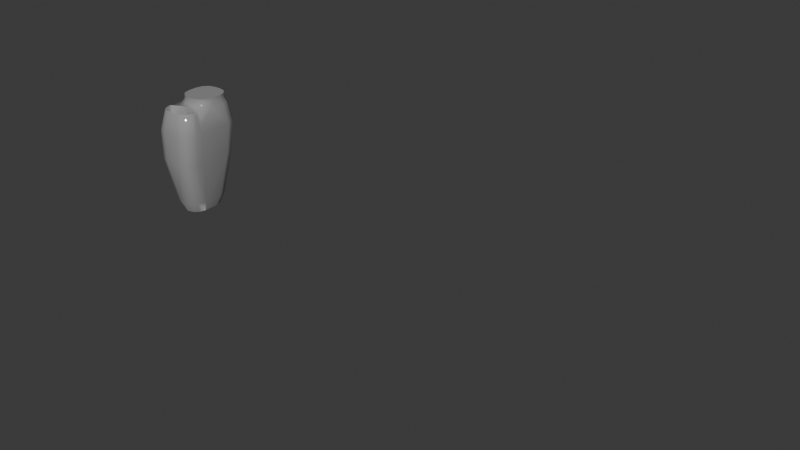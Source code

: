 # Source: braco_esquerdo.blend  (saved by Blender 4.3.32; exported with 4.5.12 LTS)
import bpy
from mathutils import Matrix  # noqa: F401  (used for matrix-valued properties, if any)

bpy.ops.wm.read_factory_settings(use_empty=True)
scene = bpy.context.scene
scene.name = 'Scene'

# ---- collections
col_collection = bpy.data.collections.new('Collection'); scene.collection.children.link(col_collection)

# ---- materials (node trees are filled in below, after node groups)
mat_gray = bpy.data.materials.new('gray')
mat_gray.diffuse_color = (0.4385, 0.4385, 0.4385, 1.0)
mat_dark = bpy.data.materials.new('dark')
mat_dark.diffuse_color = (0.016, 0.016, 0.016, 1.0)
mat_metal = bpy.data.materials.new('metal')
mat_metal.diffuse_color = (0.6619, 0.6619, 0.6619, 1.0)

# ---- material node trees
mat_gray.use_nodes = True; mat_gray.node_tree.nodes.clear()
_N = mat_gray.node_tree.nodes; _L = mat_gray.node_tree.links
n0 = _N.new('ShaderNodeBsdfPrincipled'); n0.name = 'Principled BSDF'; n0.location = (10, 300)
n0.inputs[0].default_value = (0.4385, 0.4385, 0.4385, 1.0)
n0.inputs[1].default_value = 0.3
n0.inputs[2].default_value = 0.0
n1 = _N.new('ShaderNodeOutputMaterial'); n1.name = 'Material Output'; n1.location = (300, 300)
_L.new(n0.outputs[0], n1.inputs[0])
n1.is_active_output = True
mat_dark.use_nodes = True; mat_dark.node_tree.nodes.clear()
_N = mat_dark.node_tree.nodes; _L = mat_dark.node_tree.links
n0 = _N.new('ShaderNodeBsdfPrincipled'); n0.name = 'Principled BSDF'; n0.location = (10, 300)
n0.inputs[0].default_value = (0.016, 0.016, 0.016, 1.0)
n0.inputs[2].default_value = 1.0
n1 = _N.new('ShaderNodeOutputMaterial'); n1.name = 'Material Output'; n1.location = (300, 300)
_L.new(n0.outputs[0], n1.inputs[0])
n1.is_active_output = True
mat_metal.use_nodes = True; mat_metal.node_tree.nodes.clear()
_N = mat_metal.node_tree.nodes; _L = mat_metal.node_tree.links
n0 = _N.new('ShaderNodeBsdfPrincipled'); n0.name = 'Principled BSDF'; n0.location = (10, 300)
n0.inputs[0].default_value = (0.6619, 0.6619, 0.6619, 1.0)
n0.inputs[1].default_value = 1.0
n0.inputs[2].default_value = 0.2
n1 = _N.new('ShaderNodeOutputMaterial'); n1.name = 'Material Output'; n1.location = (300, 300)
_L.new(n0.outputs[0], n1.inputs[0])
n1.is_active_output = True

# ---- world
world_world = bpy.data.worlds.new('World'); scene.world = world_world
world_world.use_nodes = True; world_world.node_tree.nodes.clear()
_N = world_world.node_tree.nodes; _L = world_world.node_tree.links
n0 = _N.new('ShaderNodeOutputWorld'); n0.name = 'World Output'; n0.location = (300, 300)
n1 = _N.new('ShaderNodeBackground'); n1.name = 'Background'; n1.location = (10, 300)
n1.inputs[0].default_value = (0.05088, 0.05088, 0.05088, 1.0)
_L.new(n1.outputs[0], n0.inputs[0])
n0.is_active_output = True
world_world.color = (0.05088, 0.05088, 0.05088)
world_world.sun_shadow_jitter_overblur = 0.0

# ---- meshes
me_cube_004 = bpy.data.meshes.new('Cube.004')
me_cube_004.from_pydata([(0.09931, 0.266, -0.06156), (0.07707, 0.2292, 0.616), (1.061, 0.266, -0.06156), (1.083, 0.2292, 0.616), (0.2239, 0.1939, -1.095), (0.9363, 0.1939, -1.095), (0.288, 0.1568, -1.335), (0.288, 0.1568, -1.335), (0.288, 0.1568, -1.335), (0.8721, 0.1568, -1.335), (0.8721, 0.1568, -1.335), (0.8721, 0.1568, -1.335), (0.09931, -0.4506, -0.06156), (0.394, -0.7475, -0.06156), (0.1388, -0.5991, -0.06156), (0.1388, -0.5991, -0.06156), (0.2467, -0.7078, -0.06156), (0.2467, -0.7078, -0.06156), (0.2467, -0.7078, -0.06156), (0.372, -0.8312, 0.616), (0.07707, -0.5348, 0.616), (0.2245, -0.7915, 0.616), (0.2245, -0.7915, 0.616), (0.2245, -0.7915, 0.616), (0.2245, -0.7915, 0.616), (0.1166, -0.683, 0.616), (0.1166, -0.683, 0.616), (0.392, 0.723, -0.06156), (0.09931, 0.4262, -0.06156), (0.2456, 0.6832, -0.06156), (0.1385, 0.5746, -0.06156), (0.07707, 0.411, 0.616), (0.3695, 0.7074, 0.616), (0.3695, 0.7074, 0.616), (0.1163, 0.5592, 0.616), (0.2233, 0.6677, 0.616), (0.7653, -0.7475, -0.06156), (1.061, -0.4507, -0.06156), (1.061, -0.4507, -0.06156), (0.913, -0.7078, -0.06156), (1.021, -0.5991, -0.06156), (1.083, -0.5348, 0.616), (0.7872, -0.8312, 0.616), (1.043, -0.683, 0.616), (0.9351, -0.7915, 0.616), (1.061, 0.4262, -0.06156), (0.7669, 0.723, -0.06156), (1.021, 0.5746, -0.06156), (0.9139, 0.6832, -0.06156), (0.7891, 0.7074, 0.616), (1.083, 0.411, 0.616), (0.9361, 0.6677, 0.616), (1.044, 0.5592, 0.616), (0.5169, 0.5325, -1.095), (0.2239, 0.2348, -1.095), (0.3704, 0.4926, -1.095), (0.2631, 0.3836, -1.095), (0.2239, -0.2593, -1.095), (0.5187, -0.557, -1.095), (0.2634, -0.4082, -1.095), (0.2634, -0.4082, -1.095), (0.3713, -0.5171, -1.095), (0.3713, -0.5171, -1.095), (0.3713, -0.5171, -1.095), (0.9363, 0.2348, -1.095), (0.9363, 0.2348, -1.095), (0.6421, 0.5325, -1.095), (0.8969, 0.3837, -1.095), (0.7892, 0.4926, -1.095), (0.6406, -0.557, -1.095), (0.9363, -0.2593, -1.095), (0.7885, -0.5171, -1.095), (0.8967, -0.4082, -1.095), (0.288, 0.1568, -1.335), (0.288, 0.1568, -1.335), (0.288, 0.1568, -1.335), (0.5813, 0.4344, -1.335), (0.5813, 0.4344, -1.335), (0.5813, 0.4344, -1.335), (0.3273, 0.2956, -1.335), (0.3273, 0.2956, -1.335), (0.4346, 0.3972, -1.335), (0.4346, 0.3972, -1.335), (0.583, -0.4589, -1.335), (0.583, -0.4589, -1.335), (0.583, -0.4589, -1.335), (0.288, -0.1606, -1.335), (0.288, -0.1606, -1.335), (0.4355, -0.4189, -1.335), (0.4355, -0.4189, -1.335), (0.4355, -0.4189, -1.335), (0.4355, -0.4189, -1.335), (0.3276, -0.3098, -1.335), (0.3276, -0.3098, -1.335), (0.5778, 0.4344, -1.335), (0.5778, 0.4344, -1.335), (0.5778, 0.4344, -1.335), (0.8721, 0.1568, -1.335), (0.8721, 0.1568, -1.335), (0.8721, 0.1568, -1.335), (0.725, 0.3972, -1.335), (0.725, 0.3972, -1.335), (0.8327, 0.2956, -1.335), (0.8327, 0.2956, -1.335), (0.8721, -0.1607, -1.335), (0.8721, -0.1607, -1.335), (0.5764, -0.4589, -1.335), (0.5764, -0.4589, -1.335), (0.5764, -0.4589, -1.335), (0.8325, -0.3098, -1.335), (0.8325, -0.3098, -1.335), (0.7242, -0.419, -1.335), (0.7242, -0.419, -1.335), (0.4231, -0.749, 1.079), (0.1276, -0.4529, 1.079), (0.2753, -0.7093, 1.079), (0.2753, -0.7093, 1.079), (0.2753, -0.7093, 1.079), (0.1672, -0.6009, 1.079), (0.1672, -0.6009, 1.079), (0.42, 0.6252, 1.079), (0.1276, 0.3289, 1.079), (0.1276, 0.3289, 1.079), (0.2738, 0.5855, 1.079), (0.1668, 0.4771, 1.079), (0.9794, 0.329, 1.079), (0.6854, 0.6252, 1.079), (0.94, 0.4771, 1.079), (0.8324, 0.5855, 1.079), (0.9794, -0.4529, 1.079), (0.6829, -0.749, 1.079), (0.9397, -0.6009, 1.079), (0.8312, -0.7093, 1.079), (0.9333, -0.4209, 1.189), (0.6368, -0.7166, 1.189), (0.8935, -0.5688, 1.189), (0.785, -0.677, 1.189), (0.4693, -0.7166, 1.189), (0.1738, -0.4208, 1.189), (0.3215, -0.677, 1.189), (0.3215, -0.677, 1.189), (0.3215, -0.677, 1.189), (0.2134, -0.5687, 1.189), (0.2134, -0.5687, 1.189), (0.637, -0.7166, 1.283), (0.637, -0.7166, 1.283), (0.9333, -0.4211, 1.283), (0.9333, -0.4211, 1.283), (0.7851, -0.677, 1.283), (0.7851, -0.677, 1.283), (0.8936, -0.5689, 1.283), (0.8936, -0.5689, 1.283), (0.1738, -0.4211, 1.283), (0.1738, -0.4211, 1.283), (0.4691, -0.7166, 1.283), (0.4691, -0.7166, 1.283), (0.2133, -0.5689, 1.283), (0.2133, -0.5689, 1.283), (0.3214, -0.677, 1.283), (0.3214, -0.677, 1.283), (0.3214, -0.677, 1.283), (0.1276, -0.1062, 1.079), (0.1276, -0.1062, 1.079), (0.4011, 0.1981, 1.079), (0.4011, 0.1981, 1.079), (0.1276, 0.3288, 1.079), (0.1276, 0.3288, 1.079), (0.09862, 0.216, 0.8135), (0.1642, 0.04595, 1.079), (0.1642, 0.04595, 1.079), (0.2643, 0.1574, 1.079), (0.2643, 0.1574, 1.079), (0.2643, 0.1574, 1.079), (0.7059, 0.1981, 1.079), (0.9794, -0.1062, 1.079), (0.9794, -0.1062, 1.079), (0.9794, -0.1062, 1.079), (1.038, 0.2157, 0.8183), (0.9794, 0.3289, 1.079), (0.8427, 0.1574, 1.079), (0.9428, 0.04595, 1.079), (0.9428, 0.04595, 1.079), (0.66, 0.08728, 1.189), (0.9333, -0.2147, 1.189), (0.7966, 0.04683, 1.189), (0.8967, -0.06368, 1.189), (0.1738, -0.2147, 1.189), (0.447, 0.08728, 1.189), (0.447, 0.08728, 1.189), (0.2104, -0.06368, 1.189), (0.2104, -0.06368, 1.189), (0.3104, 0.04683, 1.189), (0.3104, 0.04683, 1.189), (0.3104, 0.04683, 1.189), (0.9333, -0.2133, 1.283), (0.9333, -0.2133, 1.283), (0.6602, 0.08728, 1.283), (0.6602, 0.08728, 1.283), (0.8967, -0.06303, 1.283), (0.8967, -0.06303, 1.283), (0.7967, 0.04701, 1.283), (0.7967, 0.04701, 1.283), (0.4468, 0.08728, 1.283), (0.4468, 0.08728, 1.283), (0.1738, -0.2133, 1.283), (0.1738, -0.2133, 1.283), (0.3103, 0.04701, 1.283), (0.3103, 0.04701, 1.283), (0.3103, 0.04701, 1.283), (0.2103, -0.06303, 1.283), (0.2103, -0.06303, 1.283), (0.674, 0.6079, 1.092), (0.674, 0.6079, 1.092), (0.8084, 0.5716, 1.092), (0.8084, 0.5716, 1.092), (0.9068, 0.4725, 1.092), (0.9068, 0.4725, 1.092), (0.9428, 0.3371, 1.092), (0.2979, 0.5716, 1.092), (0.2979, 0.5716, 1.092), (0.4315, 0.6079, 1.092), (0.4315, 0.6079, 1.092), (0.2, 0.4725, 1.092), (0.2, 0.4725, 1.092), (0.1642, 0.3371, 1.092), (0.4142, 0.2176, 1.092), (0.4142, 0.2176, 1.092), (0.4142, 0.2176, 1.092), (0.4142, 0.2176, 1.092), (0.1642, 0.337, 1.092), (0.1642, 0.337, 1.092), (0.9428, 0.337, 1.092), (0.6928, 0.2176, 1.092), (0.6928, 0.2176, 1.092), (0.6662, 0.596, 1.072), (0.7918, 0.562, 1.072), (0.8838, 0.4694, 1.072), (0.9175, 0.3428, 1.072), (0.3144, 0.562, 1.072), (0.4394, 0.596, 1.072), (0.223, 0.4693, 1.072), (0.1895, 0.3427, 1.072), (0.4232, 0.231, 1.072), (0.4232, 0.231, 1.072), (0.1895, 0.3426, 1.072), (0.1895, 0.3426, 1.072), (0.9175, 0.3427, 1.072), (0.6837, 0.231, 1.072), (0.6662, 0.596, 0.7358), (0.7918, 0.562, 0.7358), (0.8838, 0.4694, 0.7358), (0.9175, 0.3428, 0.7358), (0.3144, 0.562, 0.7358), (0.4394, 0.596, 0.7358), (0.223, 0.4693, 0.7358), (0.1895, 0.3427, 0.7358), (0.4232, 0.231, 0.7358), (0.4232, 0.231, 0.7358), (0.1895, 0.3426, 0.7358), (0.1895, 0.3426, 0.7358), (0.9175, 0.3427, 0.7358), (0.9175, 0.3427, 0.7358), (0.6837, 0.231, 0.7358), (0.8649, 0.1531, -1.335), (0.8649, 0.1531, -1.335), (0.8649, 0.1531, -1.335), (0.2953, 0.1531, -1.335), (0.2953, 0.1531, -1.335), (0.2953, 0.1531, -1.335), (0.5765, -0.4473, -1.335), (0.5765, -0.4473, -1.335), (0.5765, -0.4473, -1.335), (0.5765, -0.4473, -1.335), (0.7207, -0.4083, -1.335), (0.7207, -0.4083, -1.335), (0.8262, -0.3019, -1.335), (0.8262, -0.3019, -1.335), (0.8649, -0.1564, -1.335), (0.8649, -0.1564, -1.335), (0.7214, 0.3876, -1.335), (0.7214, 0.3876, -1.335), (0.5779, 0.4239, -1.335), (0.5779, 0.4239, -1.335), (0.5779, 0.4239, -1.335), (0.5779, 0.4239, -1.335), (0.8264, 0.2885, -1.335), (0.8264, 0.2885, -1.335), (0.8649, 0.1531, -1.335), (0.8649, 0.1531, -1.335), (0.8649, 0.1531, -1.335), (0.5812, 0.4239, -1.335), (0.5812, 0.4239, -1.335), (0.5812, 0.4239, -1.335), (0.5812, 0.4239, -1.335), (0.4382, 0.3876, -1.335), (0.4382, 0.3876, -1.335), (0.3336, 0.2885, -1.335), (0.3336, 0.2885, -1.335), (0.2953, 0.1531, -1.335), (0.2953, 0.1531, -1.335), (0.2953, 0.1531, -1.335), (0.4391, -0.4083, -1.335), (0.4391, -0.4083, -1.335), (0.4391, -0.4083, -1.335), (0.4391, -0.4083, -1.335), (0.583, -0.4473, -1.335), (0.583, -0.4473, -1.335), (0.583, -0.4473, -1.335), (0.583, -0.4473, -1.335), (0.3338, -0.3019, -1.335), (0.3338, -0.3019, -1.335), (0.2953, -0.1564, -1.335), (0.2953, -0.1564, -1.335), (0.8649, 0.1531, -0.1379), (0.8649, 0.1531, -0.1379), (0.8649, 0.1531, -0.1379), (0.2953, 0.1531, -0.1379), (0.2953, 0.1531, -0.1379), (0.2953, 0.1531, -0.1379), (0.5765, -0.4473, -0.1379), (0.5765, -0.4473, -0.1379), (0.7207, -0.4083, -0.1379), (0.8262, -0.3019, -0.1379), (0.8649, -0.1564, -0.1379), (0.7214, 0.3876, -0.1379), (0.7214, 0.3876, -0.1379), (0.5779, 0.4239, -0.1379), (0.5779, 0.4239, -0.1379), (0.5779, 0.4239, -0.1379), (0.8264, 0.2885, -0.1379), (0.8264, 0.2885, -0.1379), (0.8649, 0.1531, -0.1379), (0.8649, 0.1531, -0.1379), (0.8649, 0.1531, -0.1379), (0.5812, 0.4239, -0.1379), (0.5812, 0.4239, -0.1379), (0.5812, 0.4239, -0.1379), (0.4382, 0.3876, -0.1379), (0.4382, 0.3876, -0.1379), (0.3336, 0.2885, -0.1379), (0.3336, 0.2885, -0.1379), (0.2953, 0.1531, -0.1379), (0.2953, 0.1531, -0.1379), (0.2953, 0.1531, -0.1379), (0.4391, -0.4083, -0.1379), (0.4391, -0.4083, -0.1379), (0.583, -0.4473, -0.1379), (0.583, -0.4473, -0.1379), (0.3338, -0.3019, -0.1379), (0.2953, -0.1564, -0.1379), (-11.37, -0.4589, -1.335), (-11.37, -0.4589, -1.335), (-11.37, -0.4589, -1.335), (-11.36, -0.4589, -1.335), (-11.36, -0.4589, -1.335), (-11.36, -0.4589, -1.335), (-11.65, 0.1531, -1.335), (-11.65, 0.1531, -1.335), (-11.65, 0.1531, -1.335), (-11.37, -0.4473, -1.335), (-11.37, -0.4473, -1.335), (-11.37, -0.4473, -1.335), (-11.37, 0.4239, -1.335), (-11.37, 0.4239, -1.335), (-11.37, 0.4239, -1.335), (-11.37, 0.4239, -1.335), (-11.65, 0.1531, -1.335), (-11.65, 0.1531, -1.335), (-11.37, 0.4239, -1.335), (-11.37, 0.4239, -1.335), (0.6662, 0.596, 0.7358), (0.7918, 0.562, 0.7358), (0.8838, 0.4694, 0.7358), (0.9175, 0.3428, 0.7358), (0.3144, 0.562, 0.7358), (0.4394, 0.596, 0.7358), (0.223, 0.4693, 0.7358), (0.1895, 0.3427, 0.7358), (0.4232, 0.231, 0.7358), (0.1895, 0.3426, 0.7358), (0.9175, 0.3427, 0.7358), (0.6837, 0.231, 0.7358), (0.8649, 0.1531, -0.1379), (0.2953, 0.1531, -0.1379), (0.5765, -0.4473, -0.1379), (0.7207, -0.4083, -0.1379), (0.8262, -0.3019, -0.1379), (0.8649, -0.1564, -0.1379), (0.4391, -0.4083, -0.1379), (0.583, -0.4473, -0.1379), (0.3338, -0.3019, -0.1379), (0.2953, -0.1564, -0.1379), (0.9993, -0.3361, -0.3491), (0.9993, -0.3361, -0.3491), (0.9993, -0.3361, -0.3491), (0.9993, -0.3361, 0.1089), (0.9993, -0.3361, 0.1089), (0.9993, -0.3361, 0.1089), (1.14, -0.3361, -0.2102), (1.14, -0.3361, -0.2102), (1.14, -0.3361, -0.2102), (1.259, -0.3361, 0.1089), (1.259, -0.3361, 0.1089), (1.259, -0.3361, 0.1089), (0.9993, 0.1218, -0.3491), (0.9993, 0.1218, -0.3491), (0.9993, 0.1218, -0.3491), (0.9993, 0.1218, 0.1089), (0.9993, 0.1218, 0.1089), (0.9993, 0.1218, 0.1089), (1.14, 0.1218, -0.2102), (1.14, 0.1218, -0.2102), (1.14, 0.1218, -0.2102), (1.259, 0.1218, 0.1089), (1.259, 0.1218, 0.1089), (1.259, 0.1218, 0.1089)], [(352, 353), (355, 360), (350, 355), (356, 367), (354, 359)], [(177, 3, 50), (50, 125, 178), (50, 178, 177), (27, 46, 66), (27, 66, 53), (2, 38, 70), (2, 70, 5), (36, 13, 58), (36, 58, 69), (12, 0, 4), (12, 4, 57), (53, 66, 76), (66, 96, 76), (91, 93, 309), (91, 309, 302), (0, 28, 54), (0, 54, 4), (0, 1, 31), (0, 31, 28), (182, 188, 202), (182, 202, 197), (113, 130, 134), (113, 134, 137), (57, 4, 6), (57, 6, 86), (64, 5, 11), (64, 11, 99), (4, 54, 73), (4, 73, 6), (161, 114, 138), (161, 138, 186), (27, 32, 49), (27, 49, 46), (127, 128, 214), (127, 214, 216), (2, 3, 41), (2, 41, 37), (49, 33, 120), (49, 120, 126), (129, 41, 3), (3, 177, 176), (3, 176, 129), (69, 58, 108), (58, 83, 108), (8, 75, 299), (8, 299, 267), (129, 175, 183), (129, 183, 133), (19, 42, 130), (19, 130, 113), (5, 70, 105), (5, 105, 11), (45, 50, 3), (45, 3, 2), (45, 2, 5), (45, 5, 65), (36, 42, 19), (36, 19, 13), (186, 138, 152), (186, 152, 204), (173, 164, 187), (173, 187, 182), (121, 31, 1), (1, 167, 165), (1, 165, 121), (137, 134, 145), (137, 145, 154), (133, 183, 195), (133, 195, 147), (146, 194, 198), (198, 200, 196), (196, 203, 208), (208, 210, 205), (205, 153, 157), (157, 160, 155), (155, 144, 148), (148, 150, 146), (146, 198, 196), (196, 208, 205), (205, 157, 155), (155, 148, 146), (146, 196, 205), (205, 155, 146), (13, 19, 22), (13, 22, 16), (18, 21, 25), (18, 25, 14), (14, 25, 20), (14, 20, 12), (32, 27, 29), (32, 29, 35), (35, 29, 30), (35, 30, 34), (34, 30, 28), (34, 28, 31), (50, 45, 47), (50, 47, 52), (52, 47, 48), (52, 48, 51), (51, 48, 46), (51, 46, 49), (42, 36, 39), (42, 39, 44), (44, 39, 40), (44, 40, 43), (43, 40, 37), (43, 37, 41), (12, 57, 59), (12, 59, 15), (15, 59, 63), (15, 63, 18), (17, 62, 58), (17, 58, 13), (70, 38, 40), (70, 40, 72), (72, 40, 39), (72, 39, 71), (71, 39, 36), (71, 36, 69), (45, 65, 67), (45, 67, 47), (47, 67, 68), (47, 68, 48), (48, 68, 66), (48, 66, 46), (54, 28, 30), (54, 30, 56), (56, 30, 29), (56, 29, 55), (55, 29, 27), (55, 27, 53), (69, 108, 112), (69, 112, 71), (71, 112, 110), (71, 110, 72), (72, 110, 105), (72, 105, 70), (96, 66, 68), (96, 68, 101), (101, 68, 67), (101, 67, 103), (103, 67, 64), (103, 64, 99), (53, 76, 81), (53, 81, 55), (55, 81, 79), (55, 79, 56), (56, 79, 73), (56, 73, 54), (83, 58, 61), (83, 61, 88), (89, 63, 60), (89, 60, 92), (92, 60, 57), (92, 57, 86), (49, 126, 128), (49, 128, 51), (51, 128, 127), (51, 127, 52), (52, 127, 125), (52, 125, 50), (130, 42, 44), (130, 44, 132), (132, 44, 43), (132, 43, 131), (131, 43, 41), (131, 41, 129), (19, 113, 117), (19, 117, 23), (24, 116, 118), (24, 118, 26), (26, 118, 114), (26, 114, 20), (120, 33, 35), (120, 35, 123), (123, 35, 34), (123, 34, 124), (124, 34, 31), (124, 31, 121), (134, 130, 132), (134, 132, 136), (136, 132, 131), (136, 131, 135), (135, 131, 129), (135, 129, 133), (113, 137, 139), (113, 139, 115), (116, 141, 143), (116, 143, 119), (119, 143, 138), (119, 138, 114), (137, 154, 158), (137, 158, 140), (141, 159, 156), (141, 156, 142), (142, 156, 152), (142, 152, 138), (145, 134, 136), (145, 136, 149), (149, 136, 135), (149, 135, 151), (151, 135, 133), (151, 133, 147), (12, 20, 1), (12, 1, 0), (167, 162, 169), (171, 163, 166), (167, 169, 171), (171, 166, 167), (178, 173, 179), (181, 174, 177), (178, 179, 181), (181, 177, 178), (161, 186, 189), (161, 189, 168), (168, 189, 191), (168, 191, 170), (172, 193, 187), (172, 187, 164), (183, 175, 180), (183, 180, 185), (185, 180, 179), (185, 179, 184), (184, 179, 173), (184, 173, 182), (202, 188, 192), (202, 192, 207), (206, 191, 190), (206, 190, 209), (209, 190, 186), (209, 186, 204), (182, 197, 201), (182, 201, 184), (184, 201, 199), (184, 199, 185), (185, 199, 195), (185, 195, 183), (167, 1, 20), (20, 114, 162), (20, 162, 167), (217, 215, 236), (217, 236, 237), (166, 163, 225), (166, 225, 230), (178, 125, 217), (178, 217, 231), (123, 124, 222), (123, 222, 218), (120, 123, 218), (120, 218, 220), (128, 126, 212), (128, 212, 214), (126, 120, 220), (126, 220, 212), (122, 165, 229), (122, 229, 224), (125, 127, 216), (125, 216, 217), (173, 178, 231), (173, 231, 233), (164, 173, 233), (164, 233, 226), (124, 122, 224), (124, 224, 222), (240, 241, 255), (240, 255, 254), (231, 217, 237), (231, 237, 246), (211, 221, 239), (211, 239, 234), (221, 219, 238), (221, 238, 239), (224, 229, 244), (224, 244, 241), (213, 211, 234), (213, 234, 235), (230, 227, 242), (230, 242, 245), (219, 223, 240), (219, 240, 238), (228, 232, 247), (228, 247, 243), (215, 213, 235), (215, 235, 236), (232, 231, 246), (232, 246, 247), (223, 224, 241), (223, 241, 240), (237, 236, 250), (237, 250, 251), (246, 237, 251), (246, 251, 260), (234, 239, 253), (234, 253, 248), (239, 238, 252), (239, 252, 253), (241, 244, 259), (241, 259, 255), (235, 234, 248), (235, 248, 249), (245, 242, 256), (245, 256, 258), (238, 240, 254), (238, 254, 252), (243, 247, 262), (243, 262, 257), (236, 235, 249), (236, 249, 250), (247, 246, 261), (247, 261, 262), (300, 297, 340), (300, 340, 343), (270, 305, 346), (270, 346, 320), (80, 82, 294), (80, 294, 296), (87, 7, 266), (87, 266, 311), (100, 102, 286), (100, 286, 280), (109, 111, 274), (109, 274, 276), (107, 85, 307), (107, 307, 272), (93, 87, 311), (93, 311, 309), (74, 80, 296), (74, 296, 298), (97, 10, 265), (97, 265, 288), (102, 98, 289), (102, 289, 286), (104, 109, 276), (104, 276, 278), (9, 104, 278), (9, 278, 264), (84, 90, 301), (84, 301, 306), (95, 100, 280), (95, 280, 284), (82, 77, 290), (82, 290, 294), (78, 94, 283), (78, 283, 292), (111, 106, 271), (111, 271, 274), (316, 341, 339), (339, 337, 334), (327, 325, 330), (316, 339, 334), (332, 314, 316), (327, 330, 332), (332, 316, 334), (334, 327, 332), (275, 273, 321), (275, 321, 322), (288, 265, 315), (288, 315, 333), (308, 303, 344), (308, 344, 347), (277, 275, 322), (277, 322, 323), (263, 277, 323), (263, 323, 313), (304, 310, 348), (304, 348, 345), (281, 279, 324), (281, 324, 326), (310, 312, 349), (310, 349, 348), (279, 285, 329), (279, 329, 324), (291, 282, 328), (291, 328, 335), (285, 287, 331), (285, 331, 329), (267, 299, 342), (267, 342, 317), (295, 293, 336), (295, 336, 338), (312, 268, 318), (312, 318, 349), (297, 295, 338), (297, 338, 340), (273, 269, 319), (273, 319, 321), (380, 373, 372), (372, 371, 370), (370, 375, 374), (374, 376, 377), (377, 379, 378), (378, 381, 380), (380, 372, 370), (370, 374, 377), (377, 378, 380), (370, 377, 380), (391, 383, 382), (382, 387, 386), (386, 385, 384), (389, 388, 390), (382, 386, 384), (389, 390, 391), (391, 382, 384), (384, 389, 391), (393, 398, 401), (393, 401, 396), (400, 412, 415), (400, 415, 403), (410, 405, 408), (410, 408, 413), (404, 392, 395), (404, 395, 407), (399, 394, 406), (399, 406, 411), (414, 409, 397), (414, 397, 402)])
me_cube_004.polygons.foreach_set('use_smooth', [1, 1, 1, 1, 1, 1, 1, 1, 1, 1, 1, 1, 1, 0, 0, 1, 1, 1, 1, 1, 1, 1, 1, 1, 1, 1, 1, 1, 1, 1, 1, 1, 1, 1, 1, 1, 1, 1, 1, 1, 1, 1, 1, 1, 0, 0, 1, 1, 1, 1, 1, 1, 1, 1, 1, 1, 1, 1, 1, 1, 1, 1, 1, 1, 1, 1, 1, 1, 1, 0, 0, 0, 0, 0, 0, 0, 0, 0, 0, 0, 0, 0, 0, 1, 1, 1, 1, 1, 1, 1, 1, 1, 1, 1, 1, 1, 1, 1, 1, 1, 1, 1, 1, 1, 1, 1, 1, 1, 1, 1, 1, 1, 1, 1, 1, 1, 1, 1, 1, 1, 1, 1, 1, 1, 1, 1, 1, 1, 1, 1, 1, 1, 1, 1, 1, 1, 1, 1, 1, 1, 1, 1, 1, 1, 1, 1, 1, 1, 1, 1, 1, 1, 1, 1, 1, 1, 1, 1, 1, 1, 1, 1, 1, 1, 1, 1, 1, 1, 1, 1, 1, 1, 1, 1, 1, 1, 1, 1, 1, 1, 1, 1, 1, 1, 1, 1, 1, 1, 1, 1, 1, 1, 1, 1, 1, 1, 1, 1, 1, 1, 1, 1, 1, 1, 1, 1, 1, 1, 1, 1, 1, 1, 1, 1, 1, 1, 1, 1, 1, 1, 1, 1, 1, 1, 1, 1, 1, 1, 1, 1, 1, 1, 1, 1, 1, 1, 1, 1, 1, 1, 1, 1, 1, 1, 1, 1, 1, 1, 1, 1, 1, 1, 1, 1, 1, 1, 1, 1, 1, 1, 1, 1, 1, 1, 1, 1, 1, 1, 1, 1, 1, 1, 1, 1, 1, 1, 1, 1, 1, 1, 1, 1, 1, 1, 1, 1, 1, 1, 1, 1, 1, 1, 1, 1, 1, 1, 1, 1, 1, 1, 1, 1, 1, 1, 1, 1, 1, 1, 1, 1, 1, 1, 0, 1, 1, 0, 0, 0, 0, 0, 0, 0, 0, 0, 0, 0, 0, 0, 0, 0, 0, 0, 0, 0, 0, 0, 0, 0, 0, 0, 0, 0, 0, 0, 0, 0, 1, 1, 0, 1, 1, 0, 0, 1, 1, 1, 0, 0, 1, 1, 1, 1, 1, 1, 1, 1, 1, 1, 1, 1, 1, 1, 0, 0, 1, 1, 0, 0, 1, 1, 1, 1, 1, 1, 1, 1, 1, 0, 0, 0, 0, 0, 0, 0, 0, 0, 0, 0, 0, 0, 0, 0, 0, 1, 0, 0, 0, 0, 0, 0, 0, 0, 0, 1, 1, 1])
me_cube_004.polygons.foreach_set('material_index', [0, 0, 0, 0, 0, 0, 0, 0, 0, 0, 0, 0, 0, 0, 0, 0, 0, 0, 0, 0, 0, 0, 0, 0, 0, 0, 0, 0, 0, 0, 0, 0, 0, 0, 0, 0, 0, 0, 0, 0, 0, 0, 0, 0, 0, 0, 0, 0, 0, 0, 0, 0, 0, 0, 0, 0, 0, 0, 0, 0, 0, 0, 0, 0, 0, 0, 0, 0, 0, 0, 0, 0, 0, 0, 0, 0, 0, 0, 0, 0, 0, 0, 0, 0, 0, 0, 0, 0, 0, 0, 0, 0, 0, 0, 0, 0, 0, 0, 0, 0, 0, 0, 0, 0, 0, 0, 0, 0, 0, 0, 0, 0, 0, 0, 0, 0, 0, 0, 0, 0, 0, 0, 0, 0, 0, 0, 0, 0, 0, 0, 0, 0, 0, 0, 0, 0, 0, 0, 0, 0, 0, 0, 0, 0, 0, 0, 0, 0, 0, 0, 0, 0, 0, 0, 0, 0, 0, 0, 0, 0, 0, 0, 0, 0, 0, 0, 0, 0, 0, 0, 0, 0, 0, 0, 0, 0, 0, 0, 0, 0, 0, 0, 0, 0, 0, 0, 0, 0, 0, 0, 0, 0, 0, 0, 0, 0, 0, 0, 0, 0, 0, 0, 0, 0, 0, 0, 0, 0, 0, 0, 0, 0, 0, 0, 0, 0, 0, 0, 0, 0, 0, 0, 0, 0, 0, 0, 0, 0, 0, 0, 0, 0, 0, 0, 0, 0, 0, 0, 0, 0, 0, 0, 0, 0, 0, 0, 0, 0, 0, 0, 0, 0, 0, 0, 0, 0, 0, 0, 0, 0, 0, 0, 0, 0, 0, 0, 0, 0, 0, 0, 0, 0, 0, 0, 0, 0, 0, 0, 0, 0, 0, 0, 0, 0, 0, 0, 0, 0, 0, 0, 0, 0, 0, 0, 0, 0, 0, 0, 0, 0, 0, 0, 0, 0, 0, 0, 0, 0, 0, 0, 0, 0, 0, 0, 0, 0, 0, 0, 0, 0, 0, 0, 0, 0, 0, 0, 0, 0, 0, 0, 0, 0, 0, 0, 0, 0, 0, 0, 0, 0, 0, 0, 0, 0, 0, 0, 0, 0, 0, 0, 0, 0, 0, 0, 0, 0, 0, 0, 0, 0, 0, 0, 0, 0, 0, 0, 0, 0, 0, 0, 0, 0, 0, 0, 0, 0, 0, 0, 0, 0, 0, 0, 0, 0, 0, 0, 1, 1, 1, 1, 1, 1, 1, 1, 1, 1, 1, 1, 1, 1, 1, 1, 1, 1, 2, 2, 2, 2, 2, 2, 2, 2, 2, 2, 2, 2])
_uv = me_cube_004.uv_layers.new(name='UVMap')
_uv.uv.foreach_set('vector', [0.625, 0.5777, 0.625, 0.5777, 0.625, 0.5482, 0.625, 0.5482, 0.625, 0.5539, 0.625, 0.5539, 0.625, 0.5482, 0.625, 0.5539, 0.625, 0.5777, 0.375, 0.3261, 0.375, 0.4236, 0.375, 0.3968, 0.375, 0.3261, 0.375, 0.3968, 0.375, 0.3528, 0.375, 0.5777, 0.375, 0.6995, 0.375, 0.6817, 0.375, 0.5777, 0.375, 0.6817, 0.375, 0.5777, 0.375, 0.8269, 0.375, 0.9234, 0.375, 0.8965, 0.375, 0.8269, 0.375, 0.8965, 0.375, 0.8537, 0.375, 0.05048, 0.375, 0.1723, 0.375, 0.1723, 0.375, 0.05048, 0.375, 0.1723, 0.375, 0.06832, 0.375, 0.3528, 0.375, 0.3968, 0.375, 0.3755, 0.375, 0.3968, 0.375, 0.374, 0.375, 0.3755, 0.375, 0.0, 0.375, 0.04118, 0.375, 0.04118, 0.375, 0.0, 0.375, 0.04118, 0.375, 0.0, 0.375, 0.1723, 0.375, 0.1995, 0.375, 0.1817, 0.375, 0.1723, 0.375, 0.1817, 0.375, 0.1723, 0.375, 0.1723, 0.625, 0.1723, 0.625, 0.2018, 0.375, 0.1723, 0.625, 0.2018, 0.375, 0.1995, 0.7149, 0.5777, 0.7851, 0.5777, 0.7851, 0.5777, 0.7149, 0.5777, 0.7851, 0.5777, 0.7149, 0.5777, 0.625, 0.9133, 0.625, 0.837, 0.625, 0.8476, 0.625, 0.9133, 0.625, 0.8476, 0.625, 0.9027, 0.375, 0.06832, 0.375, 0.1723, 0.375, 0.1723, 0.375, 0.06832, 0.375, 0.1723, 0.375, 0.08348, 0.375, 0.5683, 0.375, 0.5777, 0.375, 0.5777, 0.375, 0.5683, 0.375, 0.5777, 0.375, 0.5777, 0.375, 0.1723, 0.375, 0.1817, 0.375, 0.1723, 0.375, 0.1723, 0.375, 0.1723, 0.375, 0.1723, 0.625, 0.1169, 0.625, 0.05387, 0.625, 0.0634, 0.625, 0.1169, 0.625, 0.0634, 0.625, 0.1076, 0.375, 0.3261, 0.625, 0.3227, 0.625, 0.4269, 0.375, 0.3261, 0.625, 0.4269, 0.375, 0.4236, 0.6289, 0.5268, 0.6394, 0.4738, 0.6394, 0.4738, 0.6289, 0.5268, 0.6394, 0.4738, 0.6289, 0.5268, 0.375, 0.5777, 0.625, 0.5777, 0.625, 0.7018, 0.375, 0.5777, 0.625, 0.7018, 0.375, 0.6995, 0.625, 0.4269, 0.625, 0.3227, 0.625, 0.3358, 0.625, 0.4269, 0.625, 0.3358, 0.625, 0.4137, 0.625, 0.6961, 0.625, 0.7018, 0.625, 0.5777, 0.625, 0.5777, 0.625, 0.5777, 0.625, 0.6331, 0.625, 0.5777, 0.625, 0.6331, 0.625, 0.6961, 0.375, 0.8537, 0.375, 0.8965, 0.375, 0.8766, 0.375, 0.8965, 0.375, 0.8737, 0.375, 0.8766, 0.375, 0.1723, 0.375, 0.1723, 0.375, 0.1723, 0.375, 0.1723, 0.375, 0.1723, 0.375, 0.1723, 0.625, 0.6961, 0.625, 0.6331, 0.625, 0.6424, 0.625, 0.6961, 0.625, 0.6424, 0.625, 0.6866, 0.625, 0.9267, 0.625, 0.8235, 0.625, 0.837, 0.625, 0.9267, 0.625, 0.837, 0.625, 0.9133, 0.375, 0.5777, 0.375, 0.6817, 0.375, 0.6665, 0.375, 0.5777, 0.375, 0.6665, 0.375, 0.5777, 0.375, 0.5505, 0.625, 0.5482, 0.625, 0.5777, 0.375, 0.5505, 0.625, 0.5777, 0.375, 0.5777, 0.375, 0.5505, 0.375, 0.5777, 0.375, 0.5777, 0.375, 0.5505, 0.375, 0.5777, 0.375, 0.5683, 0.375, 0.8269, 0.625, 0.8235, 0.625, 0.9267, 0.375, 0.8269, 0.625, 0.9267, 0.375, 0.9234, 0.625, 0.1076, 0.625, 0.0634, 0.625, 0.06335, 0.625, 0.1076, 0.625, 0.06335, 0.625, 0.1079, 0.7053, 0.5777, 0.7947, 0.5777, 0.7851, 0.5777, 0.7053, 0.5777, 0.7851, 0.5777, 0.7149, 0.5777, 0.625, 0.1961, 0.625, 0.2018, 0.625, 0.1723, 0.625, 0.1723, 0.625, 0.1723, 0.625, 0.1961, 0.625, 0.1723, 0.625, 0.1961, 0.625, 0.1961, 0.625, 0.9027, 0.625, 0.8476, 0.625, 0.8475, 0.625, 0.9027, 0.625, 0.8475, 0.625, 0.9028, 0.625, 0.6866, 0.625, 0.6424, 0.625, 0.6421, 0.625, 0.6866, 0.625, 0.6421, 0.625, 0.6867, 0.625, 0.6867, 0.625, 0.6421, 0.629, 0.61, 0.629, 0.61, 0.6699, 0.5806, 0.7149, 0.5777, 0.7149, 0.5777, 0.7851, 0.5777, 0.8299, 0.5865, 0.8299, 0.5865, 0.8628, 0.61, 0.875, 0.6421, 0.875, 0.6421, 0.875, 0.6867, 0.862, 0.7183, 0.862, 0.7183, 0.8264, 0.7415, 0.7778, 0.75, 0.7778, 0.75, 0.7225, 0.75, 0.6413, 0.7797, 0.6413, 0.7797, 0.6294, 0.7183, 0.625, 0.6867, 0.625, 0.6867, 0.629, 0.61, 0.7149, 0.5777, 0.7149, 0.5777, 0.8299, 0.5865, 0.875, 0.6421, 0.875, 0.6421, 0.862, 0.7183, 0.7778, 0.75, 0.7778, 0.75, 0.6413, 0.7797, 0.625, 0.6867, 0.625, 0.6867, 0.7149, 0.5777, 0.875, 0.6421, 0.875, 0.6421, 0.7778, 0.75, 0.625, 0.6867, 0.375, 0.9234, 0.625, 0.9267, 0.6232, 0.9634, 0.375, 0.9234, 0.6232, 0.9634, 0.3732, 0.9617, 0.375, 0.0, 0.6215, 0.0, 0.6245, 0.02406, 0.375, 0.0, 0.6245, 0.02406, 0.3745, 0.02522, 0.3745, 0.02522, 0.6245, 0.02406, 0.625, 0.04816, 0.3745, 0.02522, 0.625, 0.04816, 0.375, 0.05048, 0.625, 0.3227, 0.375, 0.3261, 0.3752, 0.288, 0.625, 0.3227, 0.3752, 0.288, 0.6252, 0.2863, 0.6252, 0.2863, 0.3752, 0.288, 0.3748, 0.2248, 0.6252, 0.2863, 0.3748, 0.2248, 0.6248, 0.226, 0.6248, 0.226, 0.3748, 0.2248, 0.375, 0.1995, 0.6248, 0.226, 0.375, 0.1995, 0.625, 0.2018, 0.625, 0.5482, 0.375, 0.5505, 0.3748, 0.5252, 0.625, 0.5482, 0.3748, 0.5252, 0.6248, 0.524, 0.6248, 0.524, 0.3748, 0.5252, 0.3752, 0.4618, 0.6248, 0.524, 0.3752, 0.4618, 0.6252, 0.4636, 0.6252, 0.4636, 0.3752, 0.4618, 0.375, 0.4236, 0.6252, 0.4636, 0.375, 0.4236, 0.625, 0.4269, 0.625, 0.8235, 0.375, 0.8269, 0.3741, 0.7884, 0.625, 0.8235, 0.3741, 0.7884, 0.6241, 0.7866, 0.6241, 0.7866, 0.3741, 0.7884, 0.3748, 0.7248, 0.6241, 0.7866, 0.3748, 0.7248, 0.6248, 0.726, 0.6248, 0.726, 0.3748, 0.7248, 0.375, 0.6995, 0.6248, 0.726, 0.375, 0.6995, 0.625, 0.7018, 0.375, 0.05048, 0.375, 0.06832, 0.375, 0.03408, 0.375, 0.05048, 0.375, 0.03408, 0.375, 0.02515, 0.375, 0.02515, 0.375, 0.03408, 0.375, 0.0, 0.375, 0.02515, 0.375, 0.0, 0.375, 0.0, 0.375, 0.9618, 0.375, 0.9483, 0.375, 0.8965, 0.375, 0.9618, 0.375, 0.8965, 0.375, 0.9234, 0.375, 0.6817, 0.375, 0.6995, 0.3748, 0.7248, 0.375, 0.6817, 0.3748, 0.7248, 0.375, 0.7162, 0.375, 0.7162, 0.3748, 0.7248, 0.3741, 0.7884, 0.375, 0.7162, 0.3741, 0.7884, 0.375, 0.8015, 0.375, 0.8015, 0.3741, 0.7884, 0.375, 0.8269, 0.375, 0.8015, 0.375, 0.8269, 0.375, 0.8537, 0.375, 0.5505, 0.375, 0.5683, 0.375, 0.5337, 0.375, 0.5505, 0.375, 0.5337, 0.3748, 0.5252, 0.3748, 0.5252, 0.375, 0.5337, 0.375, 0.4488, 0.3748, 0.5252, 0.375, 0.4488, 0.3752, 0.4618, 0.3752, 0.4618, 0.375, 0.4488, 0.375, 0.3968, 0.3752, 0.4618, 0.375, 0.3968, 0.375, 0.4236, 0.375, 0.1817, 0.375, 0.1995, 0.3748, 0.2248, 0.375, 0.1817, 0.3748, 0.2248, 0.375, 0.2163, 0.375, 0.2163, 0.3748, 0.2248, 0.3752, 0.288, 0.375, 0.2163, 0.3752, 0.288, 0.375, 0.301, 0.375, 0.301, 0.3752, 0.288, 0.375, 0.3261, 0.375, 0.301, 0.375, 0.3261, 0.375, 0.3528, 0.375, 0.8537, 0.375, 0.8766, 0.3539, 0.7881, 0.375, 0.8537, 0.3539, 0.7881, 0.375, 0.8015, 0.375, 0.8015, 0.3539, 0.7881, 0.3693, 0.7086, 0.375, 0.8015, 0.3693, 0.7086, 0.375, 0.7162, 0.375, 0.7162, 0.3693, 0.7086, 0.375, 0.6665, 0.375, 0.7162, 0.375, 0.6665, 0.375, 0.6817, 0.375, 0.374, 0.375, 0.3968, 0.375, 0.4488, 0.375, 0.374, 0.375, 0.4488, 0.354, 0.4618, 0.354, 0.4618, 0.375, 0.4488, 0.375, 0.5337, 0.354, 0.4618, 0.375, 0.5337, 0.3694, 0.5384, 0.3694, 0.5384, 0.375, 0.5337, 0.375, 0.5683, 0.3694, 0.5384, 0.375, 0.5683, 0.375, 0.5777, 0.375, 0.3528, 0.375, 0.3755, 0.3126, 0.3783, 0.375, 0.3528, 0.3126, 0.3783, 0.375, 0.301, 0.375, 0.301, 0.3126, 0.3783, 0.2973, 0.3209, 0.375, 0.301, 0.2973, 0.3209, 0.375, 0.2163, 0.375, 0.2163, 0.2973, 0.3209, 0.375, 0.1723, 0.375, 0.2163, 0.375, 0.1723, 0.375, 0.1817, 0.375, 0.8737, 0.375, 0.8965, 0.375, 0.949, 0.375, 0.8737, 0.375, 0.949, 0.375, 0.9374, 0.375, 0.0, 0.375, 0.0, 0.375, 0.03348, 0.375, 0.0, 0.375, 0.03348, 0.375, 0.04118, 0.375, 0.04118, 0.375, 0.03348, 0.375, 0.06832, 0.375, 0.04118, 0.375, 0.06832, 0.375, 0.08348, 0.625, 0.4269, 0.625, 0.4137, 0.6394, 0.4738, 0.625, 0.4269, 0.6394, 0.4738, 0.6252, 0.4636, 0.6252, 0.4636, 0.6394, 0.4738, 0.6289, 0.5268, 0.6252, 0.4636, 0.6289, 0.5268, 0.6248, 0.524, 0.6248, 0.524, 0.6289, 0.5268, 0.625, 0.5539, 0.6248, 0.524, 0.625, 0.5539, 0.625, 0.5482, 0.625, 0.837, 0.625, 0.8235, 0.6241, 0.7866, 0.625, 0.837, 0.6241, 0.7866, 0.625, 0.7929, 0.625, 0.7929, 0.6241, 0.7866, 0.6248, 0.726, 0.625, 0.7929, 0.6248, 0.726, 0.625, 0.7233, 0.625, 0.7233, 0.6248, 0.726, 0.625, 0.7018, 0.625, 0.7233, 0.625, 0.7018, 0.625, 0.6961, 0.625, 0.9267, 0.625, 0.9133, 0.625, 0.9567, 0.625, 0.9267, 0.625, 0.9567, 0.625, 0.9634, 0.625, 0.0, 0.625, 0.0, 0.625, 0.02686, 0.625, 0.0, 0.625, 0.02686, 0.625, 0.02399, 0.625, 0.02399, 0.625, 0.02686, 0.625, 0.05387, 0.625, 0.02399, 0.625, 0.05387, 0.625, 0.04816, 0.625, 0.3358, 0.625, 0.3227, 0.6252, 0.2863, 0.625, 0.3358, 0.6252, 0.2863, 0.694, 0.3643, 0.694, 0.3643, 0.6252, 0.2863, 0.6248, 0.226, 0.694, 0.3643, 0.6248, 0.226, 0.7045, 0.3244, 0.7045, 0.3244, 0.6248, 0.226, 0.625, 0.2018, 0.7045, 0.3244, 0.625, 0.2018, 0.625, 0.1961, 0.625, 0.8476, 0.625, 0.837, 0.625, 0.7929, 0.625, 0.8476, 0.625, 0.7929, 0.625, 0.7984, 0.625, 0.7984, 0.625, 0.7929, 0.625, 0.7233, 0.625, 0.7984, 0.625, 0.7233, 0.625, 0.7183, 0.625, 0.7183, 0.625, 0.7233, 0.625, 0.6961, 0.625, 0.7183, 0.625, 0.6961, 0.625, 0.6866, 0.625, 0.9133, 0.625, 0.9027, 0.625, 0.9521, 0.625, 0.9133, 0.625, 0.9521, 0.625, 0.9576, 0.625, 0.0, 0.625, 0.0, 0.625, 0.03164, 0.625, 0.0, 0.625, 0.03164, 0.625, 0.02672, 0.625, 0.02672, 0.625, 0.03164, 0.625, 0.0634, 0.625, 0.02672, 0.625, 0.0634, 0.625, 0.05387, 0.625, 0.9027, 0.625, 0.9028, 0.625, 0.9514, 0.625, 0.9027, 0.625, 0.9514, 0.625, 0.9514, 0.625, 0.0, 0.625, 0.0, 0.625, 0.03167, 0.625, 0.0, 0.625, 0.03167, 0.625, 0.0317, 0.625, 0.0317, 0.625, 0.03167, 0.625, 0.06335, 0.625, 0.0317, 0.625, 0.06335, 0.625, 0.0634, 0.625, 0.8475, 0.625, 0.8476, 0.625, 0.7984, 0.625, 0.8475, 0.625, 0.7984, 0.6413, 0.7797, 0.6413, 0.7797, 0.625, 0.7984, 0.625, 0.7183, 0.6413, 0.7797, 0.625, 0.7183, 0.6294, 0.7183, 0.6294, 0.7183, 0.625, 0.7183, 0.625, 0.6866, 0.6294, 0.7183, 0.625, 0.6866, 0.625, 0.6867, 0.375, 0.05048, 0.625, 0.04816, 0.625, 0.1723, 0.375, 0.05048, 0.625, 0.1723, 0.375, 0.1723, 0.625, 0.1723, 0.625, 0.1169, 0.625, 0.1446, 0.625, 0.1649, 0.625, 0.1723, 0.625, 0.1723, 0.625, 0.1723, 0.625, 0.1446, 0.625, 0.1649, 0.625, 0.1649, 0.625, 0.1723, 0.625, 0.1723, 0.625, 0.5539, 0.7053, 0.5777, 0.6634, 0.5777, 0.6264, 0.5777, 0.6078, 0.5777, 0.625, 0.5777, 0.625, 0.5539, 0.6634, 0.5777, 0.6264, 0.5777, 0.6264, 0.5777, 0.625, 0.5777, 0.625, 0.5539, 0.625, 0.1169, 0.625, 0.1076, 0.625, 0.1417, 0.625, 0.1169, 0.625, 0.1417, 0.625, 0.1467, 0.625, 0.1467, 0.625, 0.1417, 0.625, 0.1723, 0.625, 0.1467, 0.625, 0.1723, 0.625, 0.1723, 0.8366, 0.5777, 0.8314, 0.5777, 0.7851, 0.5777, 0.8366, 0.5777, 0.7851, 0.5777, 0.7947, 0.5777, 0.625, 0.6424, 0.625, 0.6331, 0.625, 0.6033, 0.625, 0.6424, 0.625, 0.6033, 0.625, 0.6092, 0.625, 0.6092, 0.625, 0.6033, 0.6634, 0.5777, 0.625, 0.6092, 0.6634, 0.5777, 0.6693, 0.5777, 0.6693, 0.5777, 0.6634, 0.5777, 0.7053, 0.5777, 0.6693, 0.5777, 0.7053, 0.5777, 0.7149, 0.5777, 0.7851, 0.5777, 0.7851, 0.5777, 0.83, 0.5777, 0.7851, 0.5777, 0.83, 0.5777, 0.8301, 0.5777, 0.625, 0.1723, 0.625, 0.1723, 0.625, 0.1399, 0.625, 0.1723, 0.625, 0.1399, 0.625, 0.1401, 0.625, 0.1401, 0.625, 0.1399, 0.625, 0.1076, 0.625, 0.1401, 0.625, 0.1076, 0.625, 0.1079, 0.7149, 0.5777, 0.7149, 0.5777, 0.6699, 0.5806, 0.7149, 0.5777, 0.6699, 0.5806, 0.6693, 0.5777, 0.6693, 0.5777, 0.6699, 0.5806, 0.629, 0.61, 0.6693, 0.5777, 0.629, 0.61, 0.625, 0.6092, 0.625, 0.6092, 0.629, 0.61, 0.625, 0.6421, 0.625, 0.6092, 0.625, 0.6421, 0.625, 0.6424, 0.625, 0.1723, 0.625, 0.1723, 0.625, 0.04816, 0.625, 0.04816, 0.625, 0.05387, 0.625, 0.1169, 0.625, 0.04816, 0.625, 0.1169, 0.625, 0.1723, 0.625, 0.5539, 0.6289, 0.5268, 0.6289, 0.5268, 0.625, 0.5539, 0.6289, 0.5268, 0.625, 0.5539, 0.625, 0.1723, 0.625, 0.1723, 0.625, 0.1723, 0.625, 0.1723, 0.625, 0.1723, 0.625, 0.1723, 0.625, 0.5539, 0.625, 0.5539, 0.625, 0.5539, 0.625, 0.5539, 0.625, 0.5539, 0.625, 0.5539, 0.694, 0.3643, 0.7045, 0.3244, 0.7045, 0.3244, 0.694, 0.3643, 0.7045, 0.3244, 0.694, 0.3643, 0.625, 0.3358, 0.694, 0.3643, 0.694, 0.3643, 0.625, 0.3358, 0.694, 0.3643, 0.625, 0.3358, 0.6394, 0.4738, 0.625, 0.4137, 0.625, 0.4137, 0.6394, 0.4738, 0.625, 0.4137, 0.6394, 0.4738, 0.625, 0.4137, 0.625, 0.3358, 0.625, 0.3358, 0.625, 0.4137, 0.625, 0.3358, 0.625, 0.4137, 0.625, 0.1961, 0.625, 0.1961, 0.625, 0.1961, 0.625, 0.1961, 0.625, 0.1961, 0.625, 0.1961, 0.625, 0.5539, 0.6289, 0.5268, 0.6289, 0.5268, 0.625, 0.5539, 0.6289, 0.5268, 0.625, 0.5539, 0.7053, 0.5777, 0.625, 0.5539, 0.625, 0.5539, 0.7053, 0.5777, 0.625, 0.5539, 0.7053, 0.5777, 0.7947, 0.5777, 0.7053, 0.5777, 0.7053, 0.5777, 0.7947, 0.5777, 0.7053, 0.5777, 0.7947, 0.5777, 0.7045, 0.3244, 0.625, 0.1961, 0.625, 0.1961, 0.7045, 0.3244, 0.625, 0.1961, 0.7045, 0.3244, 0.7045, 0.3244, 0.625, 0.1961, 0.625, 0.1961, 0.7045, 0.3244, 0.625, 0.1961, 0.7045, 0.3244, 0.625, 0.5539, 0.625, 0.5539, 0.625, 0.5539, 0.625, 0.5539, 0.625, 0.5539, 0.625, 0.5539, 0.625, 0.4137, 0.625, 0.3358, 0.625, 0.3358, 0.625, 0.4137, 0.625, 0.3358, 0.625, 0.4137, 0.625, 0.3358, 0.694, 0.3643, 0.694, 0.3643, 0.625, 0.3358, 0.694, 0.3643, 0.625, 0.3358, 0.625, 0.1961, 0.625, 0.1961, 0.625, 0.1961, 0.625, 0.1961, 0.625, 0.1961, 0.625, 0.1961, 0.6394, 0.4738, 0.625, 0.4137, 0.625, 0.4137, 0.6394, 0.4738, 0.625, 0.4137, 0.6394, 0.4738, 0.625, 0.1723, 0.625, 0.1723, 0.625, 0.1723, 0.625, 0.1723, 0.625, 0.1723, 0.625, 0.1723, 0.694, 0.3643, 0.7045, 0.3244, 0.7045, 0.3244, 0.694, 0.3643, 0.7045, 0.3244, 0.694, 0.3643, 0.7947, 0.5777, 0.7053, 0.5777, 0.7053, 0.5777, 0.7947, 0.5777, 0.7053, 0.5777, 0.7947, 0.5777, 0.6289, 0.5268, 0.6394, 0.4738, 0.6394, 0.4738, 0.6289, 0.5268, 0.6394, 0.4738, 0.6289, 0.5268, 0.7053, 0.5777, 0.625, 0.5539, 0.625, 0.5539, 0.7053, 0.5777, 0.625, 0.5539, 0.7053, 0.5777, 0.7045, 0.3244, 0.625, 0.1961, 0.625, 0.1961, 0.7045, 0.3244, 0.625, 0.1961, 0.7045, 0.3244, 0.625, 0.5539, 0.6289, 0.5268, 0.6289, 0.5268, 0.625, 0.5539, 0.6289, 0.5268, 0.625, 0.5539, 0.625, 0.5539, 0.625, 0.5539, 0.625, 0.5539, 0.625, 0.5539, 0.625, 0.5539, 0.625, 0.5539, 0.625, 0.4137, 0.625, 0.3358, 0.625, 0.3358, 0.625, 0.4137, 0.625, 0.3358, 0.625, 0.4137, 0.625, 0.3358, 0.694, 0.3643, 0.694, 0.3643, 0.625, 0.3358, 0.694, 0.3643, 0.625, 0.3358, 0.625, 0.1961, 0.625, 0.1961, 0.625, 0.1961, 0.625, 0.1961, 0.625, 0.1961, 0.625, 0.1961, 0.6394, 0.4738, 0.625, 0.4137, 0.625, 0.4137, 0.6394, 0.4738, 0.625, 0.4137, 0.6394, 0.4738, 0.625, 0.1723, 0.625, 0.1723, 0.625, 0.1723, 0.625, 0.1723, 0.625, 0.1723, 0.625, 0.1723, 0.694, 0.3643, 0.7045, 0.3244, 0.7045, 0.3244, 0.694, 0.3643, 0.7045, 0.3244, 0.694, 0.3643, 0.7947, 0.5777, 0.7053, 0.5777, 0.7053, 0.5777, 0.7947, 0.5777, 0.7053, 0.5777, 0.7947, 0.5777, 0.6289, 0.5268, 0.6394, 0.4738, 0.6394, 0.4738, 0.6289, 0.5268, 0.6394, 0.4738, 0.6289, 0.5268, 0.7053, 0.5777, 0.625, 0.5539, 0.625, 0.5539, 0.7053, 0.5777, 0.625, 0.5539, 0.7053, 0.5777, 0.375, 0.1723, 0.2973, 0.3209, 0.2973, 0.3209, 0.375, 0.1723, 0.2973, 0.3209, 0.375, 0.1723, 0.375, 0.8766, 0.375, 0.8737, 0.375, 0.8737, 0.375, 0.8766, 0.375, 0.8737, 0.375, 0.8766, 0.2973, 0.3209, 0.3126, 0.3783, 0.3126, 0.3783, 0.2973, 0.3209, 0.3126, 0.3783, 0.2973, 0.3209, 0.375, 0.08348, 0.375, 0.1723, 0.375, 0.1723, 0.375, 0.08348, 0.375, 0.1723, 0.375, 0.08348, 0.354, 0.4618, 0.3694, 0.5384, 0.3694, 0.5384, 0.354, 0.4618, 0.3694, 0.5384, 0.354, 0.4618, 0.3693, 0.7086, 0.3539, 0.7881, 0.3539, 0.7881, 0.3693, 0.7086, 0.3539, 0.7881, 0.3693, 0.7086, 0.375, 0.8766, 0.375, 0.8737, 0.375, 0.8737, 0.375, 0.8766, 0.375, 0.8737, 0.375, 0.8766, 0.375, 0.04118, 0.375, 0.08348, 0.375, 0.08348, 0.375, 0.04118, 0.375, 0.08348, 0.375, 0.04118, 0.375, 0.1723, 0.2973, 0.3209, 0.2973, 0.3209, 0.375, 0.1723, 0.2973, 0.3209, 0.375, 0.1723, 0.375, 0.5777, 0.375, 0.5777, 0.375, 0.5777, 0.375, 0.5777, 0.375, 0.5777, 0.375, 0.5777, 0.3694, 0.5384, 0.375, 0.5777, 0.375, 0.5777, 0.3694, 0.5384, 0.375, 0.5777, 0.3694, 0.5384, 0.375, 0.6665, 0.3693, 0.7086, 0.3693, 0.7086, 0.375, 0.6665, 0.3693, 0.7086, 0.375, 0.6665, 0.375, 0.5777, 0.375, 0.6665, 0.375, 0.6665, 0.375, 0.5777, 0.375, 0.6665, 0.375, 0.5777, 0.375, 0.8737, 0.375, 0.9374, 0.375, 0.9374, 0.375, 0.8737, 0.375, 0.9374, 0.375, 0.8737, 0.375, 0.374, 0.354, 0.4618, 0.354, 0.4618, 0.375, 0.374, 0.354, 0.4618, 0.375, 0.374, 0.3126, 0.3783, 0.375, 0.3755, 0.375, 0.3755, 0.3126, 0.3783, 0.375, 0.3755, 0.3126, 0.3783, 0.375, 0.3755, 0.375, 0.374, 0.375, 0.374, 0.375, 0.3755, 0.375, 0.374, 0.375, 0.3755, 0.3539, 0.7881, 0.375, 0.8766, 0.375, 0.8766, 0.3539, 0.7881, 0.375, 0.8766, 0.3539, 0.7881, 0.125, 0.5777, 0.125, 0.5777, 0.2973, 0.3209, 0.2973, 0.3209, 0.3126, 0.3783, 0.2505, 0.5, 0.249, 0.5, 0.354, 0.4618, 0.3694, 0.5384, 0.125, 0.5777, 0.2973, 0.3209, 0.2505, 0.5, 0.375, 0.5777, 0.375, 0.5777, 0.125, 0.5777, 0.249, 0.5, 0.3694, 0.5384, 0.375, 0.5777, 0.375, 0.5777, 0.125, 0.5777, 0.2505, 0.5, 0.2505, 0.5, 0.249, 0.5, 0.375, 0.5777, 0.3693, 0.7086, 0.3539, 0.7881, 0.3539, 0.7881, 0.3693, 0.7086, 0.3539, 0.7881, 0.3693, 0.7086, 0.375, 0.5777, 0.375, 0.5777, 0.375, 0.5777, 0.375, 0.5777, 0.375, 0.5777, 0.375, 0.5777, 0.375, 0.8737, 0.375, 0.9374, 0.375, 0.9374, 0.375, 0.8737, 0.375, 0.9374, 0.375, 0.8737, 0.375, 0.6665, 0.3693, 0.7086, 0.3693, 0.7086, 0.375, 0.6665, 0.3693, 0.7086, 0.375, 0.6665, 0.375, 0.5777, 0.375, 0.6665, 0.375, 0.6665, 0.375, 0.5777, 0.375, 0.6665, 0.375, 0.5777, 0.375, 0.0, 0.375, 0.04118, 0.375, 0.04118, 0.375, 0.0, 0.375, 0.04118, 0.375, 0.0, 0.375, 0.374, 0.354, 0.4618, 0.354, 0.4618, 0.375, 0.374, 0.354, 0.4618, 0.375, 0.374, 0.375, 0.04118, 0.375, 0.08348, 0.375, 0.08348, 0.375, 0.04118, 0.375, 0.08348, 0.375, 0.04118, 0.354, 0.4618, 0.3694, 0.5384, 0.3694, 0.5384, 0.354, 0.4618, 0.3694, 0.5384, 0.354, 0.4618, 0.375, 0.3755, 0.375, 0.374, 0.375, 0.374, 0.375, 0.3755, 0.375, 0.374, 0.375, 0.3755, 0.3694, 0.5384, 0.375, 0.5777, 0.375, 0.5777, 0.3694, 0.5384, 0.375, 0.5777, 0.3694, 0.5384, 0.375, 0.1723, 0.375, 0.1723, 0.375, 0.1723, 0.375, 0.1723, 0.375, 0.1723, 0.375, 0.1723, 0.3126, 0.3783, 0.375, 0.3755, 0.375, 0.3755, 0.3126, 0.3783, 0.375, 0.3755, 0.3126, 0.3783, 0.375, 0.08348, 0.375, 0.1723, 0.375, 0.1723, 0.375, 0.08348, 0.375, 0.1723, 0.375, 0.08348, 0.2973, 0.3209, 0.3126, 0.3783, 0.3126, 0.3783, 0.2973, 0.3209, 0.3126, 0.3783, 0.2973, 0.3209, 0.3539, 0.7881, 0.375, 0.8766, 0.375, 0.8766, 0.3539, 0.7881, 0.375, 0.8766, 0.3539, 0.7881, 0.625, 0.5539, 0.625, 0.5539, 0.6289, 0.5268, 0.6289, 0.5268, 0.6394, 0.4738, 0.7113, 0.5, 0.7113, 0.5, 0.7892, 0.5, 0.694, 0.3643, 0.694, 0.3643, 0.7045, 0.3244, 0.875, 0.5539, 0.875, 0.5539, 0.875, 0.5539, 0.7947, 0.5777, 0.7947, 0.5777, 0.7053, 0.5777, 0.625, 0.5539, 0.625, 0.5539, 0.6289, 0.5268, 0.7113, 0.5, 0.7113, 0.5, 0.694, 0.3643, 0.875, 0.5539, 0.875, 0.5539, 0.7947, 0.5777, 0.625, 0.5539, 0.7113, 0.5, 0.875, 0.5539, 0.625, 0.5539, 0.125, 0.6665, 0.125, 0.5777, 0.375, 0.5777, 0.375, 0.5777, 0.375, 0.6665, 0.3693, 0.7086, 0.3693, 0.7086, 0.3539, 0.7881, 0.2484, 0.75, 0.2513, 0.75, 0.1881, 0.7388, 0.1419, 0.7083, 0.375, 0.5777, 0.3693, 0.7086, 0.2484, 0.75, 0.2513, 0.75, 0.1419, 0.7083, 0.125, 0.6665, 0.125, 0.6665, 0.375, 0.5777, 0.2484, 0.75, 0.2484, 0.75, 0.2513, 0.75, 0.125, 0.6665, 0.375, 0.0, 0.375, 0.25, 0.625, 0.25, 0.375, 0.0, 0.625, 0.25, 0.625, 0.0, 0.375, 0.25, 0.375, 0.5, 0.625, 0.5, 0.375, 0.25, 0.625, 0.5, 0.625, 0.25, 0.375, 0.5, 0.375, 0.75, 0.625, 0.75, 0.375, 0.5, 0.625, 0.75, 0.625, 0.5, 0.375, 0.75, 0.375, 1.0, 0.625, 1.0, 0.375, 0.75, 0.625, 1.0, 0.625, 0.75, 0.125, 0.5, 0.125, 0.75, 0.375, 0.75, 0.125, 0.5, 0.375, 0.75, 0.375, 0.5, 0.625, 0.5, 0.625, 0.75, 0.875, 0.75, 0.625, 0.5, 0.875, 0.75, 0.875, 0.5])
me_cube_004.materials.append(mat_gray)
me_cube_004.materials.append(mat_dark)
me_cube_004.materials.append(mat_metal)
me_cube_004.update()
me_cube_004.normals_split_custom_set([tuple(v) for v in zip(*[iter([0.9483, 7.387e-06, 0.3174, 0.9956, -8.333e-08, 0.09358, 0.9855, 0.1332, 0.1047, 0.9855, 0.1332, 0.1047, 0.7547, 0.08713, 0.6503, 0.7323, -0.06277, 0.6781, 0.9855, 0.1332, 0.1047, 0.7323, -0.06277, 0.6781, 0.9483, 7.387e-06, 0.3174, -0.134, 0.987, -0.08824, 0.1334, 0.9871, -0.08818, 0.1267, 0.9462, -0.2977, -0.134, 0.987, -0.08824, 0.1267, 0.9462, -0.2977, -0.1274, 0.9461, -0.2977, 0.9971, 0.0, -0.0763, 0.9868, -0.131, -0.09559, 0.9653, -0.132, -0.2253, 0.9971, 0.0, -0.0763, 0.9653, -0.132, -0.2253, 0.9819, 0.0, -0.1895, 0.1324, -0.9782, -0.1601, -0.1327, -0.9781, -0.1602, -0.1285, -0.9455, -0.2992, 0.1324, -0.9782, -0.1601, -0.1285, -0.9455, -0.2992, 0.1282, -0.9455, -0.2992, -0.9868, -0.1306, -0.09552, -0.9971, 0.0, -0.0763, -0.9819, 0.0, -0.1895, -0.9868, -0.1306, -0.09552, -0.9819, 0.0, -0.1895, -0.9654, -0.1317, -0.2252, -0.1274, 0.9461, -0.2977, 0.1267, 0.9462, -0.2977, -0.1214, 0.9083, -0.4003, 0.1267, 0.9462, -0.2977, 0.1207, 0.9084, -0.4004, -0.1214, 0.9083, -0.4003, -4.85e-06, 0.0, -1.0, -4.85e-06, 0.0, -1.0, -4.85e-06, 0.0, -1.0, 0.0, 0.0, -1.0, 0.0, 0.0, -1.0, 0.0, 0.0, -1.0, -0.9971, 0.0, -0.0763, -0.9869, 0.1359, -0.08655, -0.9666, 0.1308, -0.2206, -0.9971, 0.0, -0.0763, -0.9666, 0.1308, -0.2206, -0.9819, 0.0, -0.1895, -0.9971, 0.0, -0.0763, -0.9993, -1.65e-07, 0.03794, -0.9897, 0.1339, 0.05097, -0.9971, 0.0, -0.0763, -0.9897, 0.1339, 0.05097, -0.9869, 0.1359, -0.08655, 0.1236, 0.9046, 0.408, -0.1239, 0.9048, 0.4075, -0.1435, 0.9897, -0.0005991, 0.1236, 0.9046, 0.408, -0.1435, 0.9897, -0.0005991, 0.1431, 0.9897, -0.0003203, -0.1353, -0.956, 0.2605, 0.13, -0.9551, 0.2662, 0.1141, -0.98, 0.163, -0.1353, -0.956, 0.2605, 0.1141, -0.98, 0.163, -0.1144, -0.98, 0.1631, -0.9654, -0.1317, -0.2252, -0.9819, 0.0, -0.1895, -0.9661, -3.629e-05, -0.2582, -0.9654, -0.1317, -0.2252, -0.9661, -3.629e-05, -0.2582, -0.951, -0.09579, -0.2938, 0.9665, 0.1313, -0.2207, 0.9819, 0.0, -0.1895, 0.8577, 0.0, 0.5141, 0.9665, 0.1313, -0.2207, 0.8577, 0.0, 0.5141, 0.9487, 0.1162, -0.2941, -0.9819, 0.0, -0.1895, -0.9666, 0.1308, -0.2206, -0.7715, 0.1898, 0.6072, -0.9819, 0.0, -0.1895, -0.7715, 0.1898, 0.6072, -0.9661, -3.629e-05, -0.2582, -0.9261, 0.07216, 0.3704, -0.9538, -0.1259, 0.2726, -0.9697, -0.1186, 0.2134, -0.9261, 0.07216, 0.3704, -0.9697, -0.1186, 0.2134, -0.97, 0.08976, 0.2261, -0.134, 0.987, -0.08824, -0.1363, 0.9853, 0.1025, 0.1398, 0.984, 0.1109, -0.134, 0.987, -0.08824, 0.1398, 0.984, 0.1109, 0.1334, 0.9871, -0.08818, 0.677, 0.373, 0.6344, 0.4069, 0.6916, 0.5967, 0.2037, 0.4457, 0.8717, 0.677, 0.373, 0.6344, 0.2037, 0.4457, 0.8717, 0.3221, 0.2186, 0.9211, 0.9971, 0.0, -0.0763, 0.9956, -8.333e-08, 0.09358, 0.9856, -0.1402, 0.09477, 0.9971, 0.0, -0.0763, 0.9856, -0.1402, 0.09477, 0.9868, -0.131, -0.09554, 0.1398, 0.984, 0.1109, -0.1363, 0.9853, 0.1026, -0.116, 0.8359, 0.5365, 0.1398, 0.984, 0.1109, -0.116, 0.8359, 0.5365, 0.1098, 0.8335, 0.5414, 0.9372, -0.1249, 0.3256, 0.9856, -0.1402, 0.09477, 0.9956, -8.333e-08, 0.09358, 0.9956, -8.333e-08, 0.09358, 0.9483, 7.387e-06, 0.3174, 0.9052, 0.07101, 0.419, 0.9956, -8.333e-08, 0.09358, 0.9052, 0.07101, 0.419, 0.9372, -0.1249, 0.3256, 0.1282, -0.9455, -0.2992, -0.1285, -0.9455, -0.2992, 0.1237, -0.9064, -0.4039, -0.1285, -0.9455, -0.2992, -0.1241, -0.9063, -0.404, 0.1237, -0.9064, -0.4039, 0.0, 0.0, 1.0, 0.0, 0.0, 1.0, 0.0, 0.0, 1.0, 0.0, 0.0, 1.0, 0.0, 0.0, 1.0, 0.0, 0.0, 1.0, 0.9372, -0.1249, 0.3256, 0.9048, 0.07139, 0.4197, 0.97, 0.08952, 0.226, 0.9372, -0.1249, 0.3256, 0.97, 0.08952, 0.226, 0.9697, -0.1191, 0.2134, -0.1351, -0.9904, 0.03092, 0.139, -0.9895, 0.03923, 0.13, -0.9551, 0.2662, -0.1351, -0.9904, 0.03092, 0.13, -0.9551, 0.2662, -0.1353, -0.956, 0.2605, 0.9819, 0.0, -0.1895, 0.9653, -0.132, -0.2253, 0.951, -0.09608, -0.2939, 0.9819, 0.0, -0.1895, 0.951, -0.09608, -0.2939, 0.8577, 0.0, 0.5141, 0.9869, 0.1364, -0.08658, 0.9855, 0.1332, 0.1047, 0.9956, -8.333e-08, 0.09358, 0.9869, 0.1364, -0.08658, 0.9956, -8.333e-08, 0.09358, 0.9971, 0.0, -0.0763, 0.9869, 0.1364, -0.08658, 0.9971, 0.0, -0.0763, 0.9819, 0.0, -0.1895, 0.9869, 0.1364, -0.08658, 0.9819, 0.0, -0.1895, 0.9665, 0.1312, -0.2207, 0.1324, -0.9782, -0.1601, 0.139, -0.9895, 0.03923, -0.1351, -0.9904, 0.03092, 0.1324, -0.9782, -0.1601, -0.1351, -0.9904, 0.03092, -0.1327, -0.9781, -0.1602, -0.97, 0.08976, 0.2261, -0.9697, -0.1186, 0.2134, -0.9914, -0.1306, -0.0003249, -0.97, 0.08976, 0.2261, -0.9914, -0.1306, -0.0003249, -0.9928, 0.1199, -0.001373, 0.2344, 0.127, 0.9638, -0.2429, 0.128, 0.9616, -0.1238, 0.9045, 0.4082, 0.2344, 0.127, 0.9638, -0.1238, 0.9045, 0.4082, 0.1236, 0.9046, 0.408, -0.9851, 0.1148, 0.1278, -0.9897, 0.1339, 0.05097, -0.9993, -1.65e-07, 0.03794, -0.9993, -1.65e-07, 0.03794, -0.9762, -0.0004119, 0.2169, -0.7721, -0.06551, 0.6321, -0.9993, -1.65e-07, 0.03794, -0.7721, -0.06551, 0.6321, -0.9851, 0.1148, 0.1278, -0.1144, -0.98, 0.1631, 0.1141, -0.98, 0.163, 0.1304, -0.9915, -0.0003581, -0.1144, -0.98, 0.1631, 0.1304, -0.9915, -0.0003581, -0.1308, -0.9914, -0.0003166, 0.9697, -0.1191, 0.2134, 0.97, 0.08952, 0.226, 0.9928, 0.1199, -0.001432, 0.9697, -0.1191, 0.2134, 0.9928, 0.1199, -0.001432, 0.9914, -0.131, -0.0003261, -7.842e-06, 0.0, 1.0, -7.842e-06, 0.0, 1.0, -7.842e-06, 0.0, 1.0, -6.775e-07, 0.0, 1.0, -6.775e-07, 0.0, 1.0, -6.775e-07, 0.0, 1.0, 0.0, 0.0, 1.0, 0.0, 0.0, 1.0, 0.0, 0.0, 1.0, 5.42e-06, 0.0, 1.0, 5.42e-06, 0.0, 1.0, 5.42e-06, 0.0, 1.0, 0.0, 0.0, 1.0, 0.0, 0.0, 1.0, 0.0, 0.0, 1.0, -1.274e-06, 0.0, 1.0, -1.274e-06, 0.0, 1.0, -1.274e-06, 0.0, 1.0, 0.0, 0.0, 1.0, 0.0, 0.0, 1.0, 0.0, 0.0, 1.0, 2.541e-06, 0.0, 1.0, 2.541e-06, 0.0, 1.0, 2.541e-06, 0.0, 1.0, 3.764e-07, 0.0, 1.0, 3.764e-07, 0.0, 1.0, 3.764e-07, 0.0, 1.0, -6.962e-07, 0.0, 1.0, -6.962e-07, 0.0, 1.0, -6.962e-07, 0.0, 1.0, 3.503e-07, 0.0, 1.0, 3.503e-07, 0.0, 1.0, 3.503e-07, 0.0, 1.0, -7.945e-07, 0.0, 1.0, -7.945e-07, 0.0, 1.0, -7.945e-07, 0.0, 1.0, 0.0, 0.0, 1.0, 0.0, 0.0, 1.0, 0.0, 0.0, 1.0, 0.0, 0.0, 1.0, 0.0, 0.0, 1.0, 0.0, 0.0, 1.0, -0.1327, -0.9781, -0.1602, -0.1351, -0.9904, 0.03092, -0.4989, -0.8657, 0.04004, -0.1327, -0.9781, -0.1602, -0.4989, -0.8657, 0.04004, -0.4982, -0.8508, -0.1674, -0.4989, -0.8503, -0.1674, -0.4995, -0.8654, 0.04006, -0.8586, -0.5108, 0.04429, -0.4989, -0.8503, -0.1674, -0.8586, -0.5108, 0.04429, -0.859, -0.4924, -0.1402, -0.859, -0.4924, -0.1402, -0.8586, -0.5108, 0.04429, -0.9892, -0.141, 0.04106, -0.859, -0.4924, -0.1402, -0.9892, -0.141, 0.04106, -0.9868, -0.1306, -0.09552, -0.1363, 0.9853, 0.1025, -0.134, 0.987, -0.08824, -0.4996, 0.8599, -0.1046, -0.1363, 0.9853, 0.1025, -0.4996, 0.8599, -0.1046, -0.5049, 0.8571, 0.1022, -0.5049, 0.8571, 0.1022, -0.4996, 0.8599, -0.1046, -0.8587, 0.5018, -0.1044, -0.5049, 0.8571, 0.1022, -0.8587, 0.5018, -0.1044, -0.8634, 0.498, 0.08094, -0.8634, 0.498, 0.08094, -0.8587, 0.5018, -0.1044, -0.9869, 0.1359, -0.08655, -0.8634, 0.498, 0.08094, -0.9869, 0.1359, -0.08655, -0.9897, 0.1339, 0.05097, 0.9855, 0.1332, 0.1047, 0.9869, 0.1364, -0.08658, 0.8578, 0.5032, -0.1045, 0.9855, 0.1332, 0.1047, 0.8578, 0.5032, -0.1045, 0.8607, 0.4934, 0.1258, 0.8607, 0.4934, 0.1258, 0.8578, 0.5032, -0.1045, 0.4982, 0.8607, -0.1045, 0.8607, 0.4934, 0.1258, 0.4982, 0.8607, -0.1045, 0.5078, 0.8517, 0.1292, 0.5078, 0.8517, 0.1292, 0.4982, 0.8607, -0.1045, 0.1334, 0.9871, -0.08818, 0.5078, 0.8517, 0.1292, 0.1334, 0.9871, -0.08818, 0.1398, 0.984, 0.1109, 0.139, -0.9895, 0.03923, 0.1324, -0.9782, -0.1601, 0.4976, -0.8511, -0.1674, 0.139, -0.9895, 0.03923, 0.4976, -0.8511, -0.1674, 0.5036, -0.8613, 0.06716, 0.5036, -0.8613, 0.06716, 0.4976, -0.8511, -0.1674, 0.8584, -0.4934, -0.1403, 0.5036, -0.8613, 0.06716, 0.8584, -0.4934, -0.1403, 0.8575, -0.5066, 0.08947, 0.8575, -0.5066, 0.08947, 0.8584, -0.4934, -0.1403, 0.9868, -0.131, -0.09554, 0.8575, -0.5066, 0.08947, 0.9868, -0.131, -0.09554, 0.9856, -0.1402, 0.09477, -0.9868, -0.1306, -0.09552, -0.9654, -0.1317, -0.2252, -0.8272, -0.4788, -0.2943, -0.9868, -0.1306, -0.09552, -0.8272, -0.4788, -0.2943, -0.859, -0.4924, -0.1403, -0.859, -0.4924, -0.1403, -0.8272, -0.4788, -0.2943, -0.4768, -0.8175, -0.3232, -0.859, -0.4924, -0.1403, -0.4768, -0.8175, -0.3232, -0.4989, -0.8503, -0.1675, -0.4982, -0.8507, -0.1675, -0.4761, -0.8179, -0.3232, -0.1285, -0.9455, -0.2992, -0.4982, -0.8507, -0.1675, -0.1285, -0.9455, -0.2992, -0.1327, -0.9781, -0.1602, 0.9653, -0.132, -0.2253, 0.9868, -0.131, -0.09559, 0.8584, -0.4934, -0.1403, 0.9653, -0.132, -0.2253, 0.8584, -0.4934, -0.1403, 0.8265, -0.4795, -0.2948, 0.8265, -0.4795, -0.2948, 0.8584, -0.4934, -0.1403, 0.4976, -0.8511, -0.1674, 0.8265, -0.4795, -0.2948, 0.4976, -0.8511, -0.1674, 0.4757, -0.818, -0.3234, 0.4757, -0.818, -0.3234, 0.4976, -0.8511, -0.1674, 0.1324, -0.9782, -0.1601, 0.4757, -0.818, -0.3234, 0.1324, -0.9782, -0.1601, 0.1282, -0.9455, -0.2992, 0.9869, 0.1364, -0.08658, 0.9665, 0.1312, -0.2207, 0.8273, 0.4822, -0.2882, 0.9869, 0.1364, -0.08658, 0.8273, 0.4822, -0.2882, 0.8578, 0.5032, -0.1045, 0.8578, 0.5032, -0.1045, 0.8273, 0.4822, -0.2882, 0.4736, 0.8211, -0.3187, 0.8578, 0.5032, -0.1045, 0.4736, 0.8211, -0.3187, 0.4982, 0.8607, -0.1045, 0.4982, 0.8607, -0.1045, 0.4736, 0.8211, -0.3187, 0.1267, 0.9462, -0.2977, 0.4982, 0.8607, -0.1045, 0.1267, 0.9462, -0.2977, 0.1334, 0.9871, -0.08818, -0.9666, 0.1308, -0.2206, -0.9869, 0.1359, -0.08655, -0.8587, 0.5018, -0.1044, -0.9666, 0.1308, -0.2206, -0.8587, 0.5018, -0.1044, -0.828, 0.4811, -0.2879, -0.828, 0.4811, -0.2879, -0.8587, 0.5018, -0.1044, -0.4996, 0.8599, -0.1046, -0.828, 0.4811, -0.2879, -0.4996, 0.8599, -0.1046, -0.4748, 0.8204, -0.3187, -0.4748, 0.8204, -0.3187, -0.4996, 0.8599, -0.1046, -0.134, 0.987, -0.08824, -0.4748, 0.8204, -0.3187, -0.134, 0.987, -0.08824, -0.1274, 0.9461, -0.2977, 0.1282, -0.9455, -0.2992, 0.1237, -0.9064, -0.4039, 0.4484, -0.7787, -0.4388, 0.1282, -0.9455, -0.2992, 0.4484, -0.7787, -0.4388, 0.4757, -0.818, -0.3234, 0.4757, -0.818, -0.3234, 0.4484, -0.7787, -0.4388, 0.8138, -0.4278, -0.3932, 0.4757, -0.818, -0.3234, 0.8138, -0.4278, -0.3932, 0.8265, -0.4795, -0.2948, 0.8265, -0.4795, -0.2948, 0.8138, -0.4278, -0.3932, 0.951, -0.09608, -0.2939, 0.8265, -0.4795, -0.2948, 0.951, -0.09608, -0.2939, 0.9653, -0.132, -0.2253, 0.1207, 0.9084, -0.4004, 0.1267, 0.9462, -0.2977, 0.4736, 0.8211, -0.3187, 0.1207, 0.9084, -0.4004, 0.4736, 0.8211, -0.3187, 0.4401, 0.7887, -0.4293, 0.4401, 0.7887, -0.4293, 0.4736, 0.8211, -0.3187, 0.8273, 0.4822, -0.2882, 0.4401, 0.7887, -0.4293, 0.8273, 0.4822, -0.2882, 0.8102, 0.4446, -0.3819, 0.8102, 0.4446, -0.3819, 0.8273, 0.4822, -0.2882, 0.9665, 0.1313, -0.2207, 0.8102, 0.4446, -0.3819, 0.9665, 0.1313, -0.2207, 0.9487, 0.1162, -0.2941, -0.1274, 0.9461, -0.2977, -0.1214, 0.9083, -0.4003, -0.4413, 0.788, -0.4294, -0.1274, 0.9461, -0.2977, -0.4413, 0.788, -0.4294, -0.4748, 0.8204, -0.3187, -0.4748, 0.8204, -0.3187, -0.4413, 0.788, -0.4294, -0.811, 0.4434, -0.3817, -0.4748, 0.8204, -0.3187, -0.811, 0.4434, -0.3817, -0.828, 0.4811, -0.2879, -0.828, 0.4811, -0.2879, -0.811, 0.4434, -0.3817, -0.7715, 0.1898, 0.6072, -0.828, 0.4811, -0.2879, -0.7715, 0.1898, 0.6072, -0.9666, 0.1308, -0.2206, -0.1241, -0.9063, -0.404, -0.1285, -0.9455, -0.2992, -0.476, -0.8177, -0.3235, -0.1241, -0.9063, -0.404, -0.476, -0.8177, -0.3235, -0.4486, -0.7785, -0.4389, -0.4494, -0.7781, -0.439, -0.4767, -0.8174, -0.3236, -0.8268, -0.4788, -0.2951, -0.4494, -0.7781, -0.439, -0.8268, -0.4788, -0.2951, -0.8143, -0.427, -0.3932, -0.8143, -0.427, -0.3932, -0.8268, -0.4788, -0.2951, -0.9654, -0.1317, -0.2252, -0.8143, -0.427, -0.3932, -0.9654, -0.1317, -0.2252, -0.951, -0.09579, -0.2938, 0.1398, 0.984, 0.1109, 0.1098, 0.8335, 0.5414, 0.4069, 0.6916, 0.5967, 0.1398, 0.984, 0.1109, 0.4069, 0.6916, 0.5967, 0.5078, 0.8517, 0.1292, 0.5078, 0.8517, 0.1292, 0.4069, 0.6916, 0.5967, 0.677, 0.373, 0.6344, 0.5078, 0.8517, 0.1292, 0.677, 0.373, 0.6344, 0.8607, 0.4934, 0.1258, 0.8607, 0.4934, 0.1258, 0.677, 0.373, 0.6344, 0.7547, 0.08713, 0.6503, 0.8607, 0.4934, 0.1258, 0.7547, 0.08713, 0.6503, 0.9855, 0.1332, 0.1047, 0.13, -0.9551, 0.2662, 0.139, -0.9895, 0.03923, 0.5036, -0.8613, 0.06716, 0.13, -0.9551, 0.2662, 0.5036, -0.8613, 0.06716, 0.4732, -0.8139, 0.3371, 0.4732, -0.8139, 0.3371, 0.5036, -0.8613, 0.06716, 0.8575, -0.5066, 0.08947, 0.4732, -0.8139, 0.3371, 0.8575, -0.5066, 0.08947, 0.8085, -0.466, 0.3595, 0.8085, -0.466, 0.3595, 0.8575, -0.5066, 0.08947, 0.9856, -0.1402, 0.09477, 0.8085, -0.466, 0.3595, 0.9856, -0.1402, 0.09477, 0.9372, -0.1249, 0.3256, -0.1351, -0.9904, 0.03092, -0.1353, -0.956, 0.2605, -0.486, -0.8166, 0.3114, -0.1351, -0.9904, 0.03092, -0.486, -0.8166, 0.3114, -0.4989, -0.8657, 0.04049, -0.4995, -0.8654, 0.04048, -0.4867, -0.8162, 0.3114, -0.8262, -0.4687, 0.3126, -0.4995, -0.8654, 0.04048, -0.8262, -0.4687, 0.3126, -0.8585, -0.5108, 0.04521, -0.8585, -0.5108, 0.04521, -0.8262, -0.4687, 0.3126, -0.9541, -0.1259, 0.2718, -0.8585, -0.5108, 0.04521, -0.9541, -0.1259, 0.2718, -0.9892, -0.141, 0.04106, -0.116, 0.8359, 0.5365, -0.1363, 0.9853, 0.1026, -0.5049, 0.8571, 0.1022, -0.116, 0.8359, 0.5365, -0.5049, 0.8571, 0.1022, -0.4249, 0.6993, 0.5748, -0.4249, 0.6993, 0.5748, -0.5049, 0.8571, 0.1022, -0.8634, 0.498, 0.08094, -0.4249, 0.6993, 0.5748, -0.8634, 0.498, 0.08094, -0.707, 0.3811, 0.5957, -0.707, 0.3811, 0.5957, -0.8634, 0.498, 0.08094, -0.9897, 0.1339, 0.05097, -0.707, 0.3811, 0.5957, -0.9897, 0.1339, 0.05097, -0.9851, 0.1148, 0.1278, 0.1141, -0.98, 0.163, 0.13, -0.9551, 0.2662, 0.4732, -0.8139, 0.3371, 0.1141, -0.98, 0.163, 0.4732, -0.8139, 0.3371, 0.472, -0.8538, 0.2195, 0.472, -0.8538, 0.2195, 0.4732, -0.8139, 0.3371, 0.8085, -0.466, 0.3595, 0.472, -0.8538, 0.2195, 0.8085, -0.466, 0.3595, 0.8415, -0.4829, 0.2423, 0.8415, -0.4829, 0.2423, 0.8085, -0.466, 0.3595, 0.9372, -0.1249, 0.3256, 0.8415, -0.4829, 0.2423, 0.9372, -0.1249, 0.3256, 0.9697, -0.1191, 0.2134, -0.1353, -0.956, 0.2605, -0.1144, -0.98, 0.1631, -0.4728, -0.8532, 0.2201, -0.1353, -0.956, 0.2605, -0.4728, -0.8532, 0.2201, -0.4859, -0.8165, 0.3117, -0.4866, -0.8161, 0.3118, -0.4734, -0.8529, 0.2202, -0.8421, -0.4816, 0.2428, -0.4866, -0.8161, 0.3118, -0.8421, -0.4816, 0.2428, -0.826, -0.4686, 0.3134, -0.826, -0.4686, 0.3134, -0.8421, -0.4816, 0.2428, -0.9697, -0.1186, 0.2134, -0.826, -0.4686, 0.3134, -0.9697, -0.1186, 0.2134, -0.9538, -0.1259, 0.2726, -0.1144, -0.98, 0.1631, -0.1308, -0.9914, -0.0003166, -0.5, -0.866, -0.0008847, -0.1144, -0.98, 0.1631, -0.5, -0.866, -0.0008847, -0.4728, -0.8533, 0.2196, -0.4734, -0.853, 0.2196, -0.5007, -0.8656, -0.0008517, -0.8661, -0.4999, -0.0009021, -0.4734, -0.853, 0.2196, -0.8661, -0.4999, -0.0009021, -0.8422, -0.4818, 0.2419, -0.8422, -0.4818, 0.2419, -0.8661, -0.4999, -0.0009021, -0.9914, -0.1306, -0.0003249, -0.8422, -0.4818, 0.2419, -0.9914, -0.1306, -0.0003249, -0.9697, -0.1186, 0.2134, 0.1304, -0.9915, -0.0003581, 0.1141, -0.98, 0.163, 0.472, -0.8538, 0.2195, 0.1304, -0.9915, -0.0003581, 0.472, -0.8538, 0.2195, 0.4993, -0.8664, -0.0009726, 0.4993, -0.8664, -0.0009726, 0.472, -0.8538, 0.2195, 0.8415, -0.4829, 0.2423, 0.4993, -0.8664, -0.0009726, 0.8415, -0.4829, 0.2423, 0.8655, -0.5009, -0.000944, 0.8655, -0.5009, -0.000944, 0.8415, -0.4829, 0.2423, 0.9697, -0.1191, 0.2134, 0.8655, -0.5009, -0.000944, 0.9697, -0.1191, 0.2134, 0.9914, -0.131, -0.0003261, -0.9868, -0.1306, -0.09552, -0.9892, -0.141, 0.04106, -0.9993, -1.65e-07, 0.03794, -0.9868, -0.1306, -0.09552, -0.9993, -1.65e-07, 0.03794, -0.9971, 0.0, -0.0763, -0.9762, -0.0004119, 0.2169, -0.9264, 0.07193, 0.3696, -0.729, 0.2059, 0.6528, -0.6095, 0.3186, 0.7259, -0.2433, 0.1276, 0.9615, -0.772, -0.06554, 0.6322, -0.9762, -0.0004119, 0.2169, -0.729, 0.2059, 0.6528, -0.6095, 0.3186, 0.7259, -0.6095, 0.3186, 0.7259, -0.772, -0.06554, 0.6322, -0.9762, -0.0004119, 0.2169, 0.7323, -0.06277, 0.6781, 0.2344, 0.127, 0.9638, 0.5802, 0.3167, 0.7504, 0.7038, 0.205, 0.6801, 0.9049, 0.07151, 0.4195, 0.9483, 7.387e-06, 0.3174, 0.7323, -0.06277, 0.6781, 0.5802, 0.3167, 0.7504, 0.7038, 0.205, 0.6801, 0.7038, 0.205, 0.6801, 0.9483, 7.387e-06, 0.3174, 0.7323, -0.06277, 0.6781, -0.9261, 0.07216, 0.3704, -0.97, 0.08976, 0.2261, -0.8492, 0.4046, 0.3392, -0.9261, 0.07216, 0.3704, -0.8492, 0.4046, 0.3392, -0.7287, 0.2061, 0.6531, -0.7287, 0.2061, 0.6531, -0.8492, 0.4046, 0.3392, -0.4913, 0.7606, 0.4244, -0.7287, 0.2061, 0.6531, -0.4913, 0.7606, 0.4244, -0.6095, 0.3193, 0.7256, -0.6097, 0.3189, 0.7257, -0.4912, 0.7608, 0.4241, -0.1238, 0.9045, 0.4082, -0.6097, 0.3189, 0.7257, -0.1238, 0.9045, 0.4082, -0.2429, 0.128, 0.9616, 0.97, 0.08952, 0.226, 0.9048, 0.07139, 0.4197, 0.7035, 0.2057, 0.6803, 0.97, 0.08952, 0.226, 0.7035, 0.2057, 0.6803, 0.8493, 0.4048, 0.3389, 0.8493, 0.4048, 0.3389, 0.7035, 0.2057, 0.6803, 0.5802, 0.3167, 0.7504, 0.8493, 0.4048, 0.3389, 0.5802, 0.3167, 0.7504, 0.4912, 0.7608, 0.4242, 0.4912, 0.7608, 0.4242, 0.5802, 0.3167, 0.7504, 0.2344, 0.127, 0.9638, 0.4912, 0.7608, 0.4242, 0.2344, 0.127, 0.9638, 0.1236, 0.9046, 0.408, -0.1435, 0.9897, -0.0005991, -0.1239, 0.9048, 0.4075, -0.4912, 0.7608, 0.4241, -0.1435, 0.9897, -0.0005991, -0.4912, 0.7608, 0.4241, -0.5315, 0.847, -0.00253, -0.5323, 0.8466, -0.002528, -0.4912, 0.7608, 0.4241, -0.8495, 0.4049, 0.3383, -0.5323, 0.8466, -0.002528, -0.8495, 0.4049, 0.3383, -0.8831, 0.4692, -0.003189, -0.8831, 0.4692, -0.003189, -0.8495, 0.4049, 0.3383, -0.97, 0.08976, 0.2261, -0.8831, 0.4692, -0.003189, -0.97, 0.08976, 0.2261, -0.9928, 0.1199, -0.001373, 0.1236, 0.9046, 0.408, 0.1431, 0.9897, -0.0003203, 0.5317, 0.8469, -0.002168, 0.1236, 0.9046, 0.408, 0.5317, 0.8469, -0.002168, 0.4912, 0.7608, 0.4242, 0.4912, 0.7608, 0.4242, 0.5317, 0.8469, -0.002168, 0.8831, 0.4692, -0.003008, 0.4912, 0.7608, 0.4242, 0.8831, 0.4692, -0.003008, 0.8493, 0.4048, 0.3389, 0.8493, 0.4048, 0.3389, 0.8831, 0.4692, -0.003008, 0.9928, 0.1199, -0.001432, 0.8493, 0.4048, 0.3389, 0.9928, 0.1199, -0.001432, 0.97, 0.08952, 0.226, -0.9762, -0.0004119, 0.2169, -0.9993, -1.65e-07, 0.03794, -0.9892, -0.141, 0.04106, -0.9892, -0.141, 0.04106, -0.9541, -0.1259, 0.2718, -0.9264, 0.07193, 0.3696, -0.9892, -0.141, 0.04106, -0.9264, 0.07193, 0.3696, -0.9762, -0.0004119, 0.2169, -0.1249, -0.00277, 0.9922, -0.5962, -0.3107, 0.7403, -0.7749, -0.471, 0.4215, -0.1249, -0.00277, 0.9922, -0.7749, -0.471, 0.4215, -0.8884, -0.1253, 0.4417, -0.772, -0.06554, 0.6322, -0.2433, 0.1276, 0.9615, -0.08574, -0.5046, 0.8591, -0.772, -0.06554, 0.6322, -0.08574, -0.5046, 0.8591, 0.01438, -0.07628, 0.997, 0.7323, -0.06277, 0.6781, 0.7547, 0.08713, 0.6503, -0.1249, -0.00277, 0.9922, 0.7323, -0.06277, 0.6781, -0.1249, -0.00277, 0.9922, -0.01456, -0.07626, 0.997, -0.4249, 0.6993, 0.5748, -0.707, 0.3811, 0.5957, -0.3225, 0.2175, 0.9213, -0.4249, 0.6993, 0.5748, -0.3225, 0.2175, 0.9213, -0.2043, 0.4446, 0.8721, -0.116, 0.8359, 0.5365, -0.4249, 0.6993, 0.5748, -0.2043, 0.4446, 0.8721, -0.116, 0.8359, 0.5365, -0.2043, 0.4446, 0.8721, -0.0551, 0.5671, 0.8218, 0.4069, 0.6916, 0.5967, 0.1098, 0.8335, 0.5414, 0.05499, 0.5674, 0.8216, 0.4069, 0.6916, 0.5967, 0.05499, 0.5674, 0.8216, 0.2037, 0.4457, 0.8717, 0.1098, 0.8335, 0.5414, -0.116, 0.8359, 0.5365, -0.0551, 0.5671, 0.8218, 0.1098, 0.8335, 0.5414, -0.0551, 0.5671, 0.8218, 0.05499, 0.5674, 0.8216, -0.335, 0.03526, 0.9416, -0.7719, -0.06554, 0.6323, 0.01447, -0.07622, 0.997, -0.335, 0.03526, 0.9416, 0.01447, -0.07622, 0.997, 0.1252, -0.0028, 0.9921, 0.7547, 0.08713, 0.6503, 0.677, 0.373, 0.6344, 0.3221, 0.2186, 0.9211, 0.7547, 0.08713, 0.6503, 0.3221, 0.2186, 0.9211, -0.1249, -0.00277, 0.9922, 0.2344, 0.127, 0.9638, 0.7323, -0.06277, 0.6781, -0.01456, -0.07626, 0.997, 0.2344, 0.127, 0.9638, -0.01456, -0.07626, 0.997, 0.08531, -0.5047, 0.8591, -0.2429, 0.128, 0.9616, 0.2344, 0.127, 0.9638, 0.08531, -0.5047, 0.8591, -0.2429, 0.128, 0.9616, 0.08531, -0.5047, 0.8591, -0.0853, -0.5048, 0.859, -0.707, 0.3811, 0.5957, -0.335, 0.03526, 0.9416, 0.1252, -0.0028, 0.9921, -0.707, 0.3811, 0.5957, 0.1252, -0.0028, 0.9921, -0.3225, 0.2175, 0.9213, 0.776, -0.4691, 0.4216, 0.8886, -0.1246, 0.4414, 0.9917, -0.1289, 0.0, 0.776, -0.4691, 0.4216, 0.9917, -0.1289, 0.0, 0.8685, -0.4957, 0.0, -0.01456, -0.07626, 0.997, -0.1249, -0.00277, 0.9922, -0.8884, -0.1253, 0.4417, -0.01456, -0.07626, 0.997, -0.8884, -0.1253, 0.4417, -0.7061, 0.5185, 0.4823, -0.1266, -0.8265, 0.5485, 0.1274, -0.8261, 0.549, 0.1162, -0.9504, 0.2885, -0.1266, -0.8265, 0.5485, 0.1162, -0.9504, 0.2885, -0.1156, -0.9505, 0.2883, 0.1274, -0.8261, 0.549, 0.4142, -0.6336, 0.6535, 0.4459, -0.8231, 0.3516, 0.1274, -0.8261, 0.549, 0.4459, -0.8231, 0.3516, 0.1162, -0.9504, 0.2885, 0.1252, -0.0028, 0.9921, 0.01447, -0.07622, 0.997, 0.7063, 0.5185, 0.482, 0.1252, -0.0028, 0.9921, 0.7063, 0.5185, 0.482, 0.8886, -0.1246, 0.4414, -0.4131, -0.6349, 0.6528, -0.1266, -0.8265, 0.5485, -0.1156, -0.9505, 0.2883, -0.4131, -0.6349, 0.6528, -0.1156, -0.9505, 0.2883, -0.4443, -0.8243, 0.351, 0.01434, -0.07623, 0.997, 0.1979, 0.7676, 0.6096, 0.1931, 0.9239, 0.3302, 0.01434, -0.07623, 0.997, 0.1931, 0.9239, 0.3302, 0.7063, 0.5185, 0.482, 0.4142, -0.6336, 0.6535, 0.5967, -0.3096, 0.7403, 0.776, -0.4691, 0.4216, 0.4142, -0.6336, 0.6535, 0.776, -0.4691, 0.4216, 0.4459, -0.8231, 0.3516, 0.1971, 0.768, 0.6094, -0.1976, 0.7676, 0.6097, -0.1927, 0.924, 0.3303, 0.1971, 0.768, 0.6094, -0.1927, 0.924, 0.3303, 0.1922, 0.9241, 0.3302, -0.5962, -0.3107, 0.7403, -0.4131, -0.6349, 0.6528, -0.4443, -0.8243, 0.351, -0.5962, -0.3107, 0.7403, -0.4443, -0.8243, 0.351, -0.7749, -0.471, 0.4215, -0.1976, 0.7676, 0.6097, -0.01456, -0.07626, 0.997, -0.7061, 0.5185, 0.4823, -0.1976, 0.7676, 0.6097, -0.7061, 0.5185, 0.4823, -0.1927, 0.924, 0.3303, 0.5967, -0.3096, 0.7403, 0.1252, -0.0028, 0.9921, 0.8886, -0.1246, 0.4414, 0.5967, -0.3096, 0.7403, 0.8886, -0.1246, 0.4414, 0.776, -0.4691, 0.4216, -0.8884, -0.1253, 0.4417, -0.7749, -0.471, 0.4215, -0.8674, -0.4976, 0.0, -0.8884, -0.1253, 0.4417, -0.8674, -0.4976, 0.0, -0.9916, -0.1296, 0.0, -0.7061, 0.5185, 0.4823, -0.8884, -0.1253, 0.4417, -0.9916, -0.1296, 0.0, -0.7061, 0.5185, 0.4823, -0.9916, -0.1296, 0.0, -1.0, 0.0, 0.0, -0.1156, -0.9505, 0.2883, 0.1162, -0.9504, 0.2885, 0.1322, -0.9912, 0.0, -0.1156, -0.9505, 0.2883, 0.1322, -0.9912, 0.0, -0.1314, -0.9913, 0.0, 0.1162, -0.9504, 0.2885, 0.4459, -0.8231, 0.3516, 0.5043, -0.8635, 0.0, 0.1162, -0.9504, 0.2885, 0.5043, -0.8635, 0.0, 0.1322, -0.9912, 0.0, 0.8886, -0.1246, 0.4414, 0.7063, 0.5185, 0.482, 1.0, 0.0, 0.0, 0.8886, -0.1246, 0.4414, 1.0, 0.0, 0.0, 0.9917, -0.1289, 0.0, -0.4443, -0.8243, 0.351, -0.1156, -0.9505, 0.2883, -0.1314, -0.9913, 0.0, -0.4443, -0.8243, 0.351, -0.1314, -0.9913, 0.0, -0.5024, -0.8646, 0.0, 0.7063, 0.5185, 0.482, 0.1931, 0.9239, 0.3302, 0.2215, 0.9752, 0.0, 0.7063, 0.5185, 0.482, 0.2215, 0.9752, 0.0, 0.4311, 0.9023, 0.0, 0.4459, -0.8231, 0.3516, 0.776, -0.4691, 0.4216, 0.8685, -0.4957, 0.0, 0.4459, -0.8231, 0.3516, 0.8685, -0.4957, 0.0, 0.5043, -0.8635, 0.0, 0.1922, 0.9241, 0.3302, -0.1927, 0.924, 0.3303, -0.2211, 0.9752, 0.0, 0.1922, 0.9241, 0.3302, -0.2211, 0.9752, 0.0, 0.2206, 0.9754, -9.643e-09, -0.7749, -0.471, 0.4215, -0.4443, -0.8243, 0.351, -0.5024, -0.8646, 0.0, -0.7749, -0.471, 0.4215, -0.5024, -0.8646, 0.0, -0.8674, -0.4976, 0.0, -0.1927, 0.924, 0.3303, -0.7061, 0.5185, 0.4823, -0.4313, 0.9022, 0.0, -0.1927, 0.924, 0.3303, -0.4313, 0.9022, 0.0, -0.2211, 0.9752, 0.0, 0.9622, -0.2723, 0.0, 0.8555, -0.5178, 0.0, 0.8555, -0.5178, 0.0, 0.9622, -0.2723, 0.0, 0.8555, -0.5178, 0.0, 0.9622, -0.2723, 0.0, -9.158e-06, -1.0, 0.0, -9.158e-06, -1.0, 0.0, -9.158e-06, -1.0, 0.0, -9.158e-06, -1.0, 0.0, -9.158e-06, -1.0, 0.0, -9.158e-06, -1.0, 0.0, 6.689e-06, 0.0, -1.0, 6.689e-06, 0.0, -1.0, 6.689e-06, 0.0, -1.0, -2.195e-05, 0.0, -1.0, -2.195e-05, 0.0, -1.0, -2.195e-05, 0.0, -1.0, 1.301e-05, 0.0, -1.0, 1.301e-05, 0.0, -1.0, 1.301e-05, 0.0, -1.0, 0.0, 0.0, -1.0, 0.0, 0.0, -1.0, 0.0, 0.0, -1.0, -5.339e-06, 0.0, -1.0, -5.339e-06, 0.0, -1.0, -5.339e-06, 0.0, -1.0, 0.0, 0.0, -1.0, 0.0, 0.0, -1.0, 0.0, 0.0, -1.0, 1.21e-06, 0.0, -1.0, 1.21e-06, 0.0, -1.0, 1.21e-06, 0.0, -1.0, 0.0, 0.0, -1.0, 0.0, 0.0, -1.0, 0.0, 0.0, -1.0, 0.0, 0.0, 1.0, 0.0, 0.0, 1.0, 0.0, 0.0, 1.0, -1.38e-05, 0.0, 1.0, -1.38e-05, 0.0, 1.0, -1.38e-05, 0.0, 1.0, -1.348e-05, 0.0, -1.0, -1.348e-05, 0.0, -1.0, -1.348e-05, 0.0, -1.0, 0.0, 0.0, -1.0, 0.0, 0.0, -1.0, 0.0, 0.0, -1.0, -2.441e-05, 0.0, -1.0, -2.441e-05, 0.0, -1.0, -2.441e-05, 0.0, -1.0, 0.0, 0.0, -1.0, 0.0, 0.0, -1.0, 0.0, 0.0, -1.0, 0.0, 0.0, 1.0, 0.0, 0.0, 1.0, 0.0, 0.0, 1.0, 0.0, 0.0, 1.0, 0.0, 0.0, 1.0, 0.0, 0.0, 1.0, 0.0, 0.0, -1.0, 0.0, 0.0, -1.0, 0.0, 0.0, -1.0, 0.0, 0.0, -1.0, 0.0, 0.0, -1.0, 0.0, 0.0, -1.0, -2.094e-05, 0.0, -1.0, -2.094e-05, 0.0, -1.0, -2.094e-05, 0.0, -1.0, 2.454e-05, 0.0, -1.0, 2.454e-05, 0.0, -1.0, 2.454e-05, 0.0, -1.0, -2.395e-05, 0.0, -1.0, -2.395e-05, 0.0, -1.0, -2.395e-05, 0.0, -1.0, 0.0, 0.0, -1.0, 0.0, 0.0, -1.0, 0.0, 0.0, -1.0, 0.0, 0.0, -1.0, 0.0, 0.0, -1.0, 0.0, 0.0, -1.0, 0.0, 0.0, -1.0, 0.0, 0.0, -1.0, 0.0, 0.0, -1.0, -1.208e-06, 0.0, -1.0, -1.208e-06, 0.0, -1.0, -1.208e-06, 0.0, -1.0, 0.0, 0.0, -1.0, 0.0, 0.0, -1.0, 0.0, 0.0, -1.0, 2.424e-06, 0.0, -1.0, 2.424e-06, 0.0, -1.0, 2.424e-06, 0.0, -1.0, 0.0, 0.0, -1.0, 0.0, 0.0, -1.0, 0.0, 0.0, -1.0, 0.0, 0.0, 1.0, 0.0, 0.0, 1.0, 0.0, 0.0, 1.0, 0.0, 0.0, 1.0, 0.0, 0.0, 1.0, 0.0, 0.0, 1.0, -3.263e-06, 0.0, -1.0, -3.263e-06, 0.0, -1.0, -3.263e-06, 0.0, -1.0, 4.461e-06, 0.0, -1.0, 4.461e-06, 0.0, -1.0, 4.461e-06, 0.0, -1.0, 6.827e-08, 0.0, -1.0, -0.2724, -0.9622, -4.371e-08, -1.184e-07, 0.0, -1.0, -1.184e-07, 0.0, -1.0, 0.0, 0.0, -1.0, -6.651e-08, 0.0, -1.0, 1.789e-07, 0.0, -1.0, 1.789e-07, 0.0, -1.0, 1.789e-07, 0.0, -1.0, 6.827e-08, 0.0, -1.0, -1.184e-07, 0.0, -1.0, -6.651e-08, 0.0, -1.0, 0.0, 0.0, 1.0, -1.0, 0.0, -4.371e-08, -1.0, -9.593e-05, -4.371e-08, 1.31e-07, 0.0, -1.0, 1.31e-07, 0.0, -1.0, 1.31e-07, 0.0, -1.0, 0.0, 0.0, -1.0, 0.0, 0.0, -1.0, 0.0, 0.0, -1.0, -1.133e-05, -0.0003354, -1.0, -0.0002362, -0.0002384, -1.0, -0.0002375, -0.000237, -1.0, -0.8676, 0.4973, 0.0, -0.5027, 0.8644, 0.0, -0.5027, 0.8644, 0.0, -0.8676, 0.4973, 0.0, -0.5027, 0.8644, 0.0, -0.8676, 0.4973, 0.0, 0.0, 0.0, 0.0, 0.0, 0.0, 0.0, 0.0, 0.0, 0.0, 0.0, 0.0, 0.0, 0.0, 0.0, 0.0, 0.0, 0.0, 0.0, 0.2615, 0.9652, 0.0, 0.5032, 0.8642, -1.135e-08, 0.5032, 0.8642, 0.0, 0.2615, 0.9652, 0.0, 0.5032, 0.8642, 0.0, 0.2615, 0.9652, 0.0, -0.9916, 0.1295, 0.0, -0.8676, 0.4973, 0.0, -0.8676, 0.4973, 0.0, -0.9916, 0.1295, 0.0, -0.8676, 0.4973, 0.0, -0.9916, 0.1295, 0.0, -1.0, 0.0, 0.0, -0.9916, 0.1295, 0.0, -0.9916, 0.1295, 0.0, -1.0, 0.0, 0.0, -0.9916, 0.1295, 0.0, -1.0, 0.0, 0.0, 0.5039, 0.8637, 0.0, 0.8681, 0.4964, 0.0, 0.8681, 0.4964, 0.0, 0.5039, 0.8637, 0.0, 0.8681, 0.4964, 0.0, 0.5039, 0.8637, 1.135e-08, -0.245, -0.9695, 0.0, -0.4811, -0.8767, 0.0, -0.4811, -0.8767, 0.0, -0.245, -0.9695, 0.0, -0.4811, -0.8767, 0.0, -0.245, -0.9695, 0.0, 0.8681, 0.4964, 0.0, 0.9916, 0.1292, 0.0, 0.9916, 0.1292, 0.0, 0.8681, 0.4964, 0.0, 0.9916, 0.1292, 0.0, 0.8681, 0.4964, 0.0, -0.4811, -0.8767, 0.0, -0.8548, -0.519, 0.0, -0.8548, -0.519, 0.0, -0.4811, -0.8767, 0.0, -0.8548, -0.519, 0.0, -0.4811, -0.8767, 0.0, 0.0, 1.0, 0.0, 0.0, 1.0, 0.0, 0.0, 1.0, 0.0, 0.0, 1.0, 0.0, 0.0, 1.0, 0.0, 0.0, 1.0, 0.0, -0.8548, -0.519, 0.0, -0.9619, -0.2733, 0.0, -0.9619, -0.2733, 0.0, -0.8548, -0.519, 0.0, -0.9619, -0.2733, 0.0, -0.8548, -0.519, 0.0, 0.0, 0.0, 0.0, 0.0, 0.0, 0.0, 0.0, 0.0, 0.0, 0.0, 0.0, 0.0, 0.0, 0.0, 0.0, 0.0, 0.0, 0.0, 0.4823, -0.876, 0.0, 0.2459, -0.9693, 0.0, 0.2459, -0.9693, 0.0, 0.4823, -0.876, 0.0, 0.2459, -0.9693, 0.0, 0.4823, -0.876, 0.0, 0.9916, 0.1292, 0.0, 1.0, 0.0, 0.0, 1.0, 0.0, 0.0, 0.9916, 0.1292, 0.0, 1.0, 0.0, 0.0, 0.9916, 0.1292, 0.0, 0.8555, -0.5178, 0.0, 0.4823, -0.876, 0.0, 0.4823, -0.876, 0.0, 0.8555, -0.5178, 0.0, 0.4823, -0.876, 0.0, 0.8555, -0.5178, 0.0, -0.5027, 0.8644, 0.0, -0.2609, 0.9654, 0.0, -0.2609, 0.9654, 0.0, -0.5027, 0.8644, 0.0, -0.2609, 0.9654, 0.0, -0.5027, 0.8644, 0.0, 0.01276, 1.113e-08, 0.9999, 0.01276, -1.916e-07, 0.9999, 0.01275, 1.319e-07, 0.9999, -1.311e-06, 0.0, 1.0, -1.311e-06, 0.0, 1.0, -1.311e-06, 0.0, 1.0, 0.0, 0.0, 1.0, 0.0, 0.0, 1.0, 0.0, 0.0, 1.0, -1.757e-06, 0.0, 1.0, -1.757e-06, 0.0, 1.0, -1.757e-06, 0.0, 1.0, 0.0, 0.0, 1.0, 0.0, 0.0, 1.0, 0.0, 0.0, 1.0, 0.0, 0.0, 1.0, 0.0, 0.0, 1.0, 0.0, 0.0, 1.0, 0.0, 0.0, 1.0, 0.0, 0.0, 1.0, 0.0, 0.0, 1.0, 0.0, 0.0, 1.0, 0.0, 0.0, 1.0, 0.0, 0.0, 1.0, 0.0, 0.0, 1.0, 0.0, 0.0, 1.0, 0.0, 0.0, 1.0, 5.379e-08, 0.0, 1.0, 5.379e-08, 0.0, 1.0, 5.379e-08, 0.0, 1.0, 0.0, 0.0, -1.0, 0.0, 0.0, -1.0, 0.0, 0.0, -1.0, -9.343e-07, 0.0, -1.0, -9.343e-07, 0.0, -1.0, -9.343e-07, 0.0, -1.0, 8.286e-08, 0.0, -1.0, 8.286e-08, 0.0, -1.0, 8.286e-08, 0.0, -1.0, -1.661e-07, 0.0, -1.0, -1.661e-07, 0.0, -1.0, -1.661e-07, 0.0, -1.0, 1.034e-07, 0.0, -1.0, 1.034e-07, 0.0, -1.0, 1.034e-07, 0.0, -1.0, 1.216e-07, 0.0, -1.0, 1.216e-07, 0.0, -1.0, 1.216e-07, 0.0, -1.0, -5.896e-08, 0.0, -1.0, -5.896e-08, 0.0, -1.0, -5.896e-08, 0.0, -1.0, -4.777e-05, 1.148e-09, -1.0, -4.777e-05, -1.666e-09, -1.0, -4.777e-05, -3.294e-09, -1.0, 0.0, -1.0, 0.0, 0.0, -1.0, 0.0, 0.0, -1.0, 0.0, 0.0, -1.0, 0.0, 0.0, -1.0, 0.0, 0.0, -1.0, 0.0, 0.9371, 0.0, -0.3491, 0.9371, 0.0, -0.3491, 0.9371, 0.0, -0.3491, 0.9371, 0.0, -0.3491, 0.9371, 0.0, -0.3491, 0.9371, 0.0, -0.3491, 0.0, 1.0, 0.0, 0.0, 1.0, 0.0, 0.0, 1.0, 0.0, 0.0, 1.0, 0.0, 0.0, 1.0, 0.0, 0.0, 1.0, 0.0, -1.0, 0.0, 0.0, -1.0, 0.0, 0.0, -1.0, 0.0, 0.0, -1.0, 0.0, 0.0, -1.0, 0.0, 0.0, -1.0, 0.0, 0.0, 0.7021, 0.0, -0.7121, 0.7021, 0.0, -0.7121, 0.7021, 0.0, -0.7121, 0.7021, 0.0, -0.7121, 0.7021, 0.0, -0.7121, 0.7021, 0.0, -0.7121, 0.0, 0.0, 1.0, 0.0, 0.0, 1.0, 0.0, 0.0, 1.0, 0.0, 0.0, 1.0, 0.0, 0.0, 1.0, 0.0, 0.0, 1.0])] * 3)])

# ---- objects
ob_engines = bpy.data.objects.new('engines', me_cube_004)

# ---- transforms, parenting, visibility, modifiers, constraints
ob_engines.location = (-5.463, -3.7, 3.074)
ob_engines.rotation_mode = 'QUATERNION'
ob_engines.rotation_quaternion = (0.006368, 0.0, 0.0, -1.0)

# ---- collection membership
scene.collection.objects.link(ob_engines)

# ---- scene / render settings (as saved in the file)
scene.frame_start = 1; scene.frame_end = 250; scene.frame_set(74)
scene.render.engine = 'BLENDER_EEVEE_NEXT'
bpy.context.view_layer.update()

# ---- added for rendering (the .blend has no active camera and no usable light): camera, sun
cam_auto = bpy.data.cameras.new('AutoCamera')
cam_auto.lens = 50.0
cam_auto.sensor_width = 36.0
cam_auto.clip_end = 1000.0
ob_auto_camera = bpy.data.objects.new('AutoCamera', cam_auto)
scene.collection.objects.link(ob_auto_camera)
ob_auto_camera.location = (12.0437, -18.3522, 12.8966)
ob_auto_camera.rotation_euler = (1.09748, -7.21219e-08, 0.694738)
scene.camera = ob_auto_camera
light_auto_sun = bpy.data.lights.new('AutoSun', 'SUN')
light_auto_sun.energy = 3.0
light_auto_sun.angle = 0.0523599
ob_auto_sun = bpy.data.objects.new('AutoSun', light_auto_sun)
scene.collection.objects.link(ob_auto_sun)
ob_auto_sun.rotation_euler = (0.872665, 0.174533, 0.523599)
bpy.context.view_layer.update()
